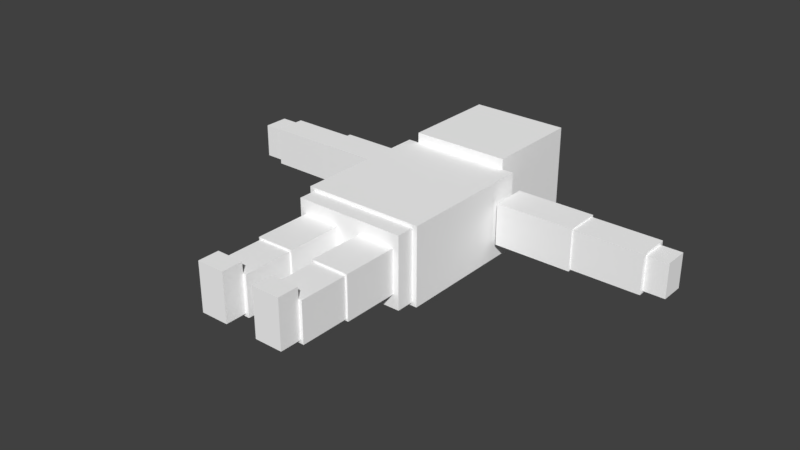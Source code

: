 # Source: manBlend.blend  (saved by Blender 2.78.0; exported with 4.5.12 LTS)
import bpy
from mathutils import Matrix  # noqa: F401  (used for matrix-valued properties, if any)

bpy.ops.wm.read_factory_settings(use_empty=True)
scene = bpy.context.scene
scene.name = 'Scene'

# ---- collections
col_collection_1 = bpy.data.collections.new('Collection 1'); scene.collection.children.link(col_collection_1)

# ---- materials (node trees are filled in below, after node groups)
mat_lambert5 = bpy.data.materials.new('lambert5')
mat_lambert5.alpha_threshold = 0.0
mat_lambert5.use_transparent_shadow = False
mat_lambert5.diffuse_color = (1.0, 1.0, 1.0, 1.0)
mat_lambert5.roughness = 0.5

# ---- material node trees

# ---- world
world_world = bpy.data.worlds.new('World'); scene.world = world_world
world_world.color = (0.05088, 0.05088, 0.05088)
world_world.use_sun_shadow = False
world_world.sun_shadow_jitter_overblur = 0.0
world_world.cycles.sampling_method = 'MANUAL'

# ---- meshes
me_untitled_004 = bpy.data.meshes.new('Untitled.004')
me_untitled_004.from_pydata([(-0.3577, 0.5093, -0.0746), (-0.3619, 0.5093, 0.2436), (-0.3619, 0.9161, 0.2436), (-0.3577, 0.9161, -0.07459), (-0.0869, 0.9161, 0.2473), (-0.0827, 0.9161, -0.07096), (-0.08692, 0.5093, 0.2473), (-0.08272, 0.5093, -0.07097), (-0.08584, 0.9613, 0.1677), (-0.3609, 0.9613, 0.1641), (-0.08374, 0.9613, 0.008595), (-0.3588, 0.9613, 0.004967), (-0.0988, 0.5416, 0.2324), (-0.09742, 0.5416, -0.0586), (-0.09739, 0.1528, -0.05859), (-0.09877, 0.1528, 0.2324), (-0.346, 0.6042, 0.0003321), (-0.3457, 0.5415, -0.05978), (-0.0977, 0.6042, 0.001508), (-0.3471, 0.5416, 0.2313), (-0.3468, 0.6042, 0.1711), (-0.3457, 0.1528, -0.05977), (-0.3471, 0.1528, 0.2313), (-0.09851, 0.6042, 0.1723), (-0.1216, 0.1528, 0.2094), (-0.1216, 0.1528, -0.03676), (-0.1216, 2.747e-06, -0.03676), (-0.1216, 2.747e-06, 0.3104), (-0.1216, 0.2078, 0.01409), (-0.3228, 0.2078, 0.01409), (-0.3228, 0.1528, -0.03676), (-0.3228, 2.747e-06, -0.03676), (-0.3228, 0.1528, 0.2094), (-0.3228, 2.747e-06, 0.3104), (-0.3228, 0.1528, 0.3104), (-0.1216, 0.1528, 0.3104), (-0.3228, 0.2078, 0.1586), (-0.1216, 0.2078, 0.1586), (0.3598, 0.5093, -0.07284), (0.3599, 0.5093, 0.2454), (0.3599, 0.9161, 0.2454), (0.3598, 0.9161, -0.07283), (0.08484, 0.9161, 0.2455), (0.08474, 0.9161, -0.07274), (0.08483, 0.5093, 0.2455), (0.08473, 0.5093, -0.07275), (0.08481, 0.9613, 0.1659), (0.3599, 0.9613, 0.1659), (0.08476, 0.9613, 0.006818), (0.3598, 0.9613, 0.00673), (0.09794, 0.6042, 0.001135), (0.09784, 0.5415, -0.05897), (0.09833, 0.5415, 0.2321), (0.09823, 0.6042, 0.172), (0.3462, 0.6042, 0.0007165), (0.3461, 0.5415, -0.05939), (0.3466, 0.5416, 0.2316), (0.3465, 0.6042, 0.1715), (0.09784, 0.1528, -0.05897), (0.3461, 0.1528, -0.05939), (0.3466, 0.1528, 0.2316), (0.09834, 0.1528, 0.2321), (-0.4388, 1.045, -0.1955), (-0.4388, 1.045, 0.3682), (-0.4388, 2.045, 0.3682), (-0.4388, 2.045, -0.1955), (0.4388, 2.045, 0.3682), (0.4388, 2.045, -0.1955), (0.4388, 1.045, 0.3682), (0.4388, 1.045, -0.1955), (0.4737, 1.827, 0.2369), (0.4737, 1.827, -0.06426), (1.036, 1.827, -0.06426), (1.036, 1.827, 0.2369), (0.4737, 2.08, 0.2369), (0.4737, 2.08, -0.06426), (1.036, 2.08, 0.2369), (1.036, 2.08, -0.06426), (0.9737, 1.839, 0.003962), (1.036, 1.839, -0.05401), (1.036, 1.839, 0.2267), (0.9737, 1.839, 0.1687), (0.9737, 2.068, 0.003966), (1.036, 2.068, -0.05401), (1.036, 2.068, 0.2267), (0.9737, 2.068, 0.1687), (1.532, 1.839, -0.05401), (1.532, 2.068, -0.05401), (1.532, 2.068, 0.2267), (1.532, 1.839, 0.2267), (1.477, 1.868, 0.01409), (1.532, 1.868, -0.03675), (1.532, 1.868, 0.2094), (1.477, 1.868, 0.1586), (1.477, 2.039, 0.01409), (1.532, 2.039, -0.03676), (1.532, 2.039, 0.2094), (1.477, 2.039, 0.1586), (1.685, 1.868, -0.03675), (1.685, 2.039, -0.03676), (1.685, 2.039, 0.2094), (1.685, 1.868, 0.2094), (-0.4737, 1.827, 0.2369), (-0.4737, 1.827, -0.06426), (-1.036, 1.827, -0.06426), (-1.036, 1.827, 0.2369), (-0.4737, 2.08, 0.2369), (-0.4737, 2.08, -0.06426), (-1.036, 2.08, 0.2369), (-1.036, 2.08, -0.06426), (-1.036, 1.839, 0.2267), (-1.036, 1.839, -0.05401), (-1.532, 1.839, -0.05401), (-1.532, 1.839, 0.2267), (-0.9737, 1.839, 0.003962), (-0.9737, 2.068, 0.003966), (-1.036, 2.068, -0.05401), (-1.532, 2.068, -0.05401), (-1.036, 2.068, 0.2267), (-1.532, 2.068, 0.2267), (-0.9737, 2.068, 0.1687), (-0.9737, 1.839, 0.1687), (-1.532, 1.863, 0.2094), (-1.532, 1.863, -0.03676), (-1.685, 1.863, -0.03676), (-1.685, 1.863, 0.2094), (-1.477, 1.863, 0.01409), (-1.477, 2.044, 0.01409), (-1.532, 2.044, -0.03676), (-1.532, 2.044, 0.2094), (-1.477, 2.044, 0.1586), (-1.685, 2.044, -0.03676), (-1.685, 2.044, 0.2094), (-1.477, 1.863, 0.1586), (-0.4027, 0.9161, -0.1724), (-0.4027, 0.9161, 0.345), (-0.4027, 1.045, 0.345), (-0.4027, 1.045, -0.1724), (0.4027, 1.045, -0.1724), (0.4027, 1.045, 0.345), (0.4027, 0.9161, 0.345), (0.4027, 0.9161, -0.1724), (0.4027, 1.103, -0.04301), (-0.4027, 1.103, -0.04301), (0.4027, 1.103, 0.2157), (-0.4027, 1.103, 0.2157), (0.1216, 0.1528, 0.2094), (0.1216, 0.1528, -0.03676), (0.1216, 2.747e-06, -0.03676), (0.1216, 2.747e-06, 0.3104), (0.1216, 0.2078, 0.01409), (0.3228, 0.2078, 0.01409), (0.3228, 0.1528, -0.03676), (0.3228, 0.1528, 0.2094), (0.3228, 0.2078, 0.1586), (0.3228, 2.747e-06, -0.03676), (0.3228, 2.747e-06, 0.3104), (0.3228, 0.1528, 0.3104), (0.1216, 0.1528, 0.3104), (0.1216, 0.2078, 0.1586), (0.4388, 1.545, 0.3682), (0.4388, 1.545, -0.1955), (-0.4388, 1.545, -0.1955), (-0.4388, 1.545, 0.3682), (-0.3555, 2.041, -0.2676), (-0.3555, 2.041, 0.4435), (-0.3555, 2.752, 0.4435), (-0.3555, 2.752, -0.2676), (0.3556, 2.752, 0.4435), (0.3556, 2.752, -0.2676), (0.3556, 2.041, 0.4435), (0.3556, 2.041, -0.2676), (-0.2772, 2.752, -0.215), (0.2772, 2.752, -0.215), (-0.2772, 2.752, 0.3916), (0.2772, 2.752, 0.3916), (-0.2772, 2.827, -0.215), (-0.2772, 2.827, 0.3916), (0.2772, 2.827, 0.3916), (0.2772, 2.827, -0.215)], [], [(0, 1, 3), (3, 1, 2), (9, 2, 8), (8, 2, 4), (5, 4, 7), (7, 4, 6), (6, 1, 7), (7, 1, 0), (4, 2, 6), (6, 2, 1), (0, 3, 7), (7, 3, 5), (11, 9, 10), (10, 9, 8), (3, 11, 5), (5, 11, 10), (3, 2, 11), (11, 2, 9), (10, 8, 5), (5, 8, 4), (12, 15, 13), (13, 15, 14), (16, 18, 17), (17, 18, 13), (19, 20, 17), (17, 20, 16), (21, 14, 22), (22, 14, 15), (15, 12, 22), (22, 12, 19), (17, 13, 21), (21, 13, 14), (19, 12, 20), (20, 12, 23), (20, 23, 16), (16, 23, 18), (21, 22, 17), (17, 22, 19), (18, 23, 13), (13, 23, 12), (27, 26, 24), (24, 26, 25), (25, 30, 28), (28, 30, 29), (33, 32, 31), (31, 32, 30), (26, 27, 31), (31, 27, 33), (27, 35, 33), (33, 35, 34), (31, 30, 26), (26, 30, 25), (36, 32, 37), (37, 32, 24), (36, 37, 29), (29, 37, 28), (33, 34, 32), (32, 34, 24), (24, 34, 35), (24, 35, 27), (32, 36, 30), (30, 36, 29), (28, 37, 25), (25, 37, 24), (38, 41, 39), (39, 41, 40), (47, 46, 40), (40, 46, 42), (43, 45, 42), (42, 45, 44), (44, 45, 39), (39, 45, 38), (42, 44, 40), (40, 44, 39), (38, 45, 41), (41, 45, 43), (49, 48, 47), (47, 48, 46), (41, 43, 49), (49, 43, 48), (41, 49, 40), (40, 49, 47), (48, 43, 46), (46, 43, 42), (50, 51, 53), (53, 51, 52), (51, 50, 55), (55, 50, 54), (56, 55, 57), (57, 55, 54), (58, 59, 61), (61, 59, 60), (61, 60, 52), (52, 60, 56), (59, 58, 55), (55, 58, 51), (57, 53, 56), (56, 53, 52), (57, 54, 53), (53, 54, 50), (59, 55, 60), (60, 55, 56), (52, 51, 61), (61, 51, 58), (64, 65, 163), (163, 65, 162), (65, 64, 67), (67, 64, 66), (67, 66, 161), (161, 66, 160), (63, 62, 68), (68, 62, 69), (163, 160, 64), (64, 160, 66), (65, 67, 162), (162, 67, 161), (70, 71, 73), (73, 71, 72), (74, 75, 70), (70, 75, 71), (75, 74, 77), (77, 74, 76), (77, 76, 72), (72, 76, 73), (76, 74, 73), (73, 74, 70), (71, 75, 72), (72, 75, 77), (78, 79, 81), (81, 79, 80), (79, 78, 83), (83, 78, 82), (84, 83, 85), (85, 83, 82), (86, 87, 89), (89, 87, 88), (89, 88, 80), (80, 88, 84), (87, 86, 83), (83, 86, 79), (85, 81, 84), (84, 81, 80), (85, 82, 81), (81, 82, 78), (87, 83, 88), (88, 83, 84), (80, 79, 89), (89, 79, 86), (90, 91, 93), (93, 91, 92), (91, 90, 95), (95, 90, 94), (96, 95, 97), (97, 95, 94), (98, 99, 101), (101, 99, 100), (101, 100, 92), (92, 100, 96), (99, 98, 95), (95, 98, 91), (97, 93, 96), (96, 93, 92), (97, 94, 93), (93, 94, 90), (99, 95, 100), (100, 95, 96), (92, 91, 101), (101, 91, 98), (102, 105, 103), (103, 105, 104), (103, 107, 102), (102, 107, 106), (107, 109, 106), (106, 109, 108), (109, 104, 108), (108, 104, 105), (108, 105, 106), (106, 105, 102), (103, 104, 107), (107, 104, 109), (110, 113, 111), (111, 113, 112), (111, 116, 114), (114, 116, 115), (117, 119, 116), (116, 119, 118), (112, 113, 117), (117, 113, 119), (113, 110, 119), (119, 110, 118), (117, 116, 112), (112, 116, 111), (120, 118, 121), (121, 118, 110), (120, 121, 115), (115, 121, 114), (118, 120, 116), (116, 120, 115), (114, 121, 111), (111, 121, 110), (122, 125, 123), (123, 125, 124), (123, 128, 126), (126, 128, 127), (129, 130, 128), (128, 130, 127), (124, 125, 131), (131, 125, 132), (125, 122, 132), (132, 122, 129), (131, 128, 124), (124, 128, 123), (130, 129, 133), (133, 129, 122), (130, 133, 127), (127, 133, 126), (131, 132, 128), (128, 132, 129), (126, 133, 123), (123, 133, 122), (134, 135, 137), (137, 135, 143), (143, 135, 145), (145, 135, 136), (140, 141, 139), (139, 141, 144), (144, 141, 142), (141, 138, 142), (134, 141, 135), (135, 141, 140), (139, 136, 140), (140, 136, 135), (134, 137, 141), (141, 137, 138), (137, 143, 138), (138, 143, 142), (144, 142, 145), (145, 142, 143), (144, 145, 139), (139, 145, 136), (147, 148, 146), (146, 148, 149), (147, 150, 152), (152, 150, 151), (153, 152, 154), (154, 152, 151), (148, 155, 149), (149, 155, 156), (149, 156, 158), (158, 156, 157), (155, 148, 152), (152, 148, 147), (154, 159, 153), (153, 159, 146), (154, 151, 159), (159, 151, 150), (156, 153, 157), (153, 146, 157), (157, 146, 158), (146, 149, 158), (152, 153, 155), (155, 153, 156), (150, 147, 159), (159, 147, 146), (161, 160, 69), (69, 160, 68), (162, 161, 62), (62, 161, 69), (163, 162, 63), (63, 162, 62), (68, 160, 63), (63, 160, 163), (164, 165, 167), (167, 165, 166), (167, 166, 169), (169, 166, 168), (169, 168, 171), (171, 168, 170), (165, 164, 170), (170, 164, 171), (168, 166, 170), (170, 166, 165), (164, 167, 171), (171, 167, 169), (177, 176, 174), (174, 176, 172), (178, 177, 175), (175, 177, 174), (179, 178, 173), (173, 178, 175), (172, 176, 173), (173, 176, 179), (177, 178, 176), (176, 178, 179)])
me_untitled_004.polygons.foreach_set('use_smooth', [True] * 294)
_k = set([(0, 1), (0, 3), (0, 7), (1, 2), (1, 6), (2, 4), (2, 9), (3, 5), (3, 11), (4, 6), (4, 8), (5, 7), (5, 10), (6, 7), (8, 9), (8, 10), (9, 11), (10, 11), (12, 15), (12, 19), (12, 23), (13, 14), (13, 17), (13, 18), (14, 15), (14, 21), (15, 22), (16, 17), (16, 18), (16, 20), (17, 19), (17, 21), (18, 23), (19, 20), (19, 22), (20, 23), (21, 22), (24, 32), (24, 35), (24, 37), (25, 26), (25, 28), (25, 30), (26, 27), (26, 31), (27, 33), (27, 35), (28, 29), (28, 37), (29, 30), (29, 36), (30, 31), (30, 32), (31, 33), (32, 33), (32, 34), (32, 36), (33, 34), (34, 35), (36, 37), (38, 39), (38, 41), (38, 45), (39, 40), (39, 44), (40, 42), (40, 47), (41, 43), (41, 49), (42, 44), (42, 46), (43, 45), (43, 48), (44, 45), (46, 47), (46, 48), (47, 49), (48, 49), (50, 51), (50, 53), (50, 54), (51, 52), (51, 55), (51, 58), (52, 53), (52, 56), (52, 61), (53, 57), (54, 55), (54, 57), (55, 56), (55, 59), (56, 57), (56, 60), (58, 59), (58, 61), (59, 60), (60, 61), (62, 63), (62, 69), (62, 162), (63, 68), (63, 163), (64, 65), (64, 66), (64, 163), (65, 67), (65, 162), (66, 67), (66, 160), (67, 161), (68, 69), (68, 160), (69, 161), (70, 71), (70, 73), (70, 74), (71, 72), (71, 75), (72, 73), (72, 77), (73, 76), (74, 75), (74, 76), (75, 77), (76, 77), (78, 79), (78, 81), (78, 82), (79, 83), (79, 86), (80, 81), (80, 84), (80, 89), (81, 85), (82, 83), (82, 85), (83, 84), (83, 87), (84, 85), (84, 88), (86, 87), (86, 89), (87, 88), (88, 89), (90, 91), (90, 93), (90, 94), (91, 92), (91, 95), (91, 98), (92, 93), (92, 96), (92, 101), (93, 97), (94, 95), (94, 97), (95, 96), (95, 99), (96, 97), (96, 100), (98, 99), (98, 101), (99, 100), (100, 101), (102, 103), (102, 105), (102, 106), (103, 104), (103, 107), (104, 105), (104, 109), (105, 108), (106, 107), (106, 108), (107, 109), (108, 109), (110, 111), (110, 113), (110, 118), (110, 121), (111, 112), (111, 114), (111, 116), (112, 113), (112, 117), (113, 119), (114, 115), (114, 121), (115, 116), (115, 120), (116, 117), (116, 118), (117, 119), (118, 119), (118, 120), (120, 121), (122, 123), (122, 125), (122, 129), (122, 133), (123, 124), (123, 126), (123, 128), (124, 125), (124, 131), (125, 132), (126, 127), (126, 133), (127, 128), (127, 130), (128, 129), (128, 131), (129, 130), (129, 132), (130, 133), (131, 132), (134, 135), (134, 137), (134, 141), (135, 136), (135, 140), (136, 139), (136, 145), (137, 138), (137, 143), (138, 141), (138, 142), (139, 140), (139, 144), (140, 141), (142, 143), (142, 144), (143, 145), (144, 145), (146, 147), (146, 149), (146, 153), (146, 158), (146, 159), (147, 148), (147, 150), (147, 152), (148, 149), (148, 155), (149, 156), (149, 158), (150, 151), (150, 159), (151, 152), (151, 154), (152, 153), (152, 155), (153, 154), (153, 156), (153, 157), (154, 159), (155, 156), (156, 157), (157, 158), (164, 165), (164, 167), (164, 171), (165, 166), (165, 170), (166, 167), (166, 168), (167, 169), (168, 169), (168, 170), (169, 171), (170, 171), (172, 173), (172, 174), (172, 176), (173, 175), (173, 179), (174, 175), (174, 177), (175, 178), (176, 177), (176, 179), (177, 178), (178, 179)])
me_untitled_004.attributes.new('sharp_edge', 'BOOLEAN', 'EDGE').data.foreach_set('value', [ (min(e.vertices), max(e.vertices)) in _k for e in me_untitled_004.edges])
_uv = me_untitled_004.uv_layers.new(name='map1')
_uv.uv.foreach_set('vector', [0.2641, 0.3692, 0.3286, 0.3692, 0.2641, 0.4516, 0.2641, 0.4516, 0.3286, 0.3692, 0.3286, 0.4516, 0.392, 0.4271, 0.392, 0.4432, 0.3363, 0.4271, 0.3363, 0.4271, 0.392, 0.4432, 0.3363, 0.4432, 0.2083, 0.4516, 0.1438, 0.4516, 0.2083, 0.3692, 0.2083, 0.3692, 0.1438, 0.4516, 0.1438, 0.3692, 0.02379, 0.3743, 0.07953, 0.3743, 0.02379, 0.4388, 0.02379, 0.4388, 0.07953, 0.3743, 0.07953, 0.4388, 0.1438, 0.4516, 0.08809, 0.4516, 0.1438, 0.3692, 0.1438, 0.3692, 0.08809, 0.4516, 0.08809, 0.3692, 0.2641, 0.3692, 0.2641, 0.4516, 0.2083, 0.3692, 0.2083, 0.3692, 0.2641, 0.4516, 0.2083, 0.4516, 0.392, 0.3948, 0.392, 0.4271, 0.3363, 0.3948, 0.3363, 0.3948, 0.392, 0.4271, 0.3363, 0.4271, 0.392, 0.3787, 0.392, 0.3948, 0.3363, 0.3787, 0.3363, 0.3787, 0.392, 0.3948, 0.3363, 0.3948, 0.2641, 0.4516, 0.3286, 0.4516, 0.2802, 0.4516, 0.2802, 0.4516, 0.3286, 0.4516, 0.3124, 0.4516, 0.1922, 0.4516, 0.16, 0.4516, 0.2083, 0.4516, 0.2083, 0.4516, 0.16, 0.4516, 0.1438, 0.4516, 0.1859, 0.09264, 0.1859, 0.01384, 0.1269, 0.09264, 0.1269, 0.09264, 0.1859, 0.01384, 0.1269, 0.01384, 0.07661, 0.1102, 0.1269, 0.1102, 0.07661, 0.09264, 0.07661, 0.09264, 0.1269, 0.1102, 0.1269, 0.09264, 0.01764, 0.09264, 0.02982, 0.1053, 0.07661, 0.09264, 0.07661, 0.09264, 0.02982, 0.1053, 0.06444, 0.1053, 0.2456, 0.01465, 0.2456, 0.06497, 0.3045, 0.01465, 0.3045, 0.01465, 0.2456, 0.06497, 0.3045, 0.06497, 0.1859, 0.01384, 0.1859, 0.09264, 0.2362, 0.01384, 0.2362, 0.01384, 0.1859, 0.09264, 0.2362, 0.09264, 0.07661, 0.09264, 0.1269, 0.09264, 0.07661, 0.01384, 0.07661, 0.01384, 0.1269, 0.09264, 0.1269, 0.01384, 0.2362, 0.09264, 0.1859, 0.09264, 0.2362, 0.1102, 0.2362, 0.1102, 0.1859, 0.09264, 0.1858, 0.1102, 0.2976, 0.07423, 0.2473, 0.07424, 0.2976, 0.1088, 0.2976, 0.1088, 0.2473, 0.07424, 0.2473, 0.1089, 0.07661, 0.01384, 0.01764, 0.01384, 0.07661, 0.09264, 0.07661, 0.09264, 0.01764, 0.01384, 0.01764, 0.09264, 0.1391, 0.1054, 0.1737, 0.1054, 0.1269, 0.09264, 0.1269, 0.09264, 0.1737, 0.1054, 0.1859, 0.09264, 0.3259, 0.3141, 0.3963, 0.3141, 0.3464, 0.345, 0.3464, 0.345, 0.3963, 0.3141, 0.3963, 0.345, 0.2191, 0.3108, 0.2191, 0.3516, 0.2342, 0.3108, 0.2342, 0.3108, 0.2191, 0.3516, 0.2342, 0.3516, 0.2441, 0.3127, 0.2646, 0.3437, 0.3145, 0.3127, 0.3145, 0.3127, 0.2646, 0.3437, 0.3145, 0.3437, 0.1881, 0.3108, 0.1177, 0.3108, 0.1881, 0.3516, 0.1881, 0.3516, 0.1177, 0.3108, 0.1177, 0.3516, 0.1177, 0.3108, 0.08677, 0.3108, 0.1177, 0.3516, 0.1177, 0.3516, 0.08677, 0.3108, 0.08677, 0.3516, 0.1881, 0.3516, 0.2191, 0.3516, 0.1881, 0.3108, 0.1881, 0.3108, 0.2191, 0.3516, 0.2191, 0.3108, 0.05123, 0.3516, 0.06635, 0.3516, 0.05123, 0.3108, 0.05123, 0.3108, 0.06635, 0.3516, 0.06635, 0.3108, 0.05123, 0.3516, 0.05123, 0.3108, 0.02199, 0.3516, 0.02199, 0.3516, 0.05123, 0.3108, 0.02199, 0.3108, 0.2441, 0.3127, 0.2441, 0.3437, 0.2646, 0.3437, 0.06635, 0.3516, 0.08677, 0.3516, 0.06635, 0.3108, 0.06635, 0.3108, 0.08677, 0.3516, 0.08677, 0.3108, 0.3464, 0.345, 0.3259, 0.345, 0.3259, 0.3141, 0.2646, 0.3437, 0.2749, 0.3548, 0.3145, 0.3437, 0.3145, 0.3437, 0.2749, 0.3548, 0.3042, 0.3548, 0.386, 0.3562, 0.3567, 0.3562, 0.3963, 0.345, 0.3963, 0.345, 0.3567, 0.3562, 0.3464, 0.345, 0.27, 0.4652, 0.27, 0.5476, 0.2055, 0.4652, 0.2055, 0.4652, 0.27, 0.5476, 0.2055, 0.5476, 0.02098, 0.5207, 0.07672, 0.5207, 0.02098, 0.5369, 0.02098, 0.5369, 0.07672, 0.5207, 0.07672, 0.5369, 0.08525, 0.5476, 0.08525, 0.4652, 0.1497, 0.5476, 0.1497, 0.5476, 0.08525, 0.4652, 0.1497, 0.4652, 0.3925, 0.4759, 0.3925, 0.5404, 0.3367, 0.4759, 0.3367, 0.4759, 0.3925, 0.5404, 0.3367, 0.5404, 0.1497, 0.5476, 0.1497, 0.4652, 0.2055, 0.5476, 0.2055, 0.5476, 0.1497, 0.4652, 0.2055, 0.4652, 0.27, 0.4652, 0.3257, 0.4652, 0.27, 0.5476, 0.27, 0.5476, 0.3257, 0.4652, 0.3257, 0.5476, 0.02098, 0.4885, 0.07672, 0.4885, 0.02098, 0.5207, 0.02098, 0.5207, 0.07672, 0.4885, 0.07672, 0.5207, 0.02098, 0.4724, 0.07672, 0.4724, 0.02098, 0.4885, 0.02098, 0.4885, 0.07672, 0.4724, 0.07672, 0.4885, 0.27, 0.5476, 0.2539, 0.5476, 0.2055, 0.5476, 0.2055, 0.5476, 0.2539, 0.5476, 0.2216, 0.5476, 0.1014, 0.5476, 0.08525, 0.5476, 0.1336, 0.5476, 0.1336, 0.5476, 0.08525, 0.5476, 0.1497, 0.5476, 0.1439, 0.2243, 0.1317, 0.2116, 0.1785, 0.2243, 0.1785, 0.2243, 0.1317, 0.2116, 0.1907, 0.2116, 0.1317, 0.2116, 0.1317, 0.2292, 0.08137, 0.2116, 0.08137, 0.2116, 0.1317, 0.2292, 0.08137, 0.2292, 0.02239, 0.2116, 0.08137, 0.2116, 0.03457, 0.2243, 0.03457, 0.2243, 0.08137, 0.2116, 0.06919, 0.2243, 0.2505, 0.1816, 0.2505, 0.1313, 0.3095, 0.1816, 0.3095, 0.1816, 0.2505, 0.1313, 0.3095, 0.1313, 0.1907, 0.1328, 0.241, 0.1328, 0.1907, 0.2116, 0.1907, 0.2116, 0.241, 0.1328, 0.241, 0.2116, 0.08137, 0.1328, 0.1317, 0.1328, 0.08137, 0.2116, 0.08137, 0.2116, 0.1317, 0.1328, 0.1317, 0.2116, 0.241, 0.2292, 0.1907, 0.2292, 0.241, 0.2116, 0.241, 0.2116, 0.1907, 0.2292, 0.1907, 0.2116, 0.3037, 0.1946, 0.3037, 0.2293, 0.2534, 0.1946, 0.2534, 0.1946, 0.3037, 0.2293, 0.2534, 0.2293, 0.08137, 0.1328, 0.08137, 0.2116, 0.02239, 0.1328, 0.02239, 0.1328, 0.08137, 0.2116, 0.02239, 0.2116, 0.1907, 0.2116, 0.1317, 0.2116, 0.1907, 0.1328, 0.1907, 0.1328, 0.1317, 0.2116, 0.1317, 0.1328, 0.3141, 0.8072, 0.1998, 0.8072, 0.3141, 0.7065, 0.3141, 0.7065, 0.1998, 0.8072, 0.1998, 0.7065, 0.7526, 0.6283, 0.8668, 0.6283, 0.7526, 0.8061, 0.7526, 0.8061, 0.8668, 0.6283, 0.8668, 0.8061, 0.6062, 0.8072, 0.4919, 0.8072, 0.6062, 0.7065, 0.6062, 0.7065, 0.4919, 0.8072, 0.4919, 0.7065, 0.6255, 0.6279, 0.7397, 0.6279, 0.6255, 0.8058, 0.6255, 0.8058, 0.7397, 0.6279, 0.7397, 0.8058, 0.3141, 0.7065, 0.4919, 0.7065, 0.3141, 0.8072, 0.3141, 0.8072, 0.4919, 0.7065, 0.4919, 0.8072, 0.1998, 0.8072, 0.02194, 0.8072, 0.1998, 0.7065, 0.1998, 0.7065, 0.02194, 0.8072, 0.02194, 0.7065, 0.8645, 0.4918, 0.8035, 0.4918, 0.8645, 0.3778, 0.8645, 0.3778, 0.8035, 0.4918, 0.8035, 0.3778, 0.9237, 0.4396, 0.9848, 0.4396, 0.9237, 0.4908, 0.9237, 0.4908, 0.9848, 0.4396, 0.9848, 0.4908, 0.7523, 0.4918, 0.6912, 0.4918, 0.7523, 0.3778, 0.7523, 0.3778, 0.6912, 0.4918, 0.6912, 0.3778, 0.9223, 0.3775, 0.9833, 0.3775, 0.9223, 0.4288, 0.9223, 0.4288, 0.9833, 0.3775, 0.9833, 0.4288, 0.9158, 0.3778, 0.9158, 0.4918, 0.8645, 0.3778, 0.8645, 0.3778, 0.9158, 0.4918, 0.8645, 0.4918, 0.8035, 0.4918, 0.7523, 0.4918, 0.8035, 0.3778, 0.8035, 0.3778, 0.7523, 0.4918, 0.7523, 0.3778, 0.7189, 0.3602, 0.7072, 0.3475, 0.7523, 0.3602, 0.7523, 0.3602, 0.7072, 0.3475, 0.7641, 0.3475, 0.9139, 0.3475, 0.9139, 0.3648, 0.8674, 0.3475, 0.8674, 0.3475, 0.9139, 0.3648, 0.8674, 0.3648, 0.8105, 0.3475, 0.8674, 0.3475, 0.8223, 0.3602, 0.8223, 0.3602, 0.8674, 0.3475, 0.8557, 0.3602, 0.982, 0.2545, 0.982, 0.301, 0.9251, 0.2545, 0.9251, 0.2545, 0.982, 0.301, 0.9251, 0.301, 0.7641, 0.2472, 0.8105, 0.2472, 0.7641, 0.3475, 0.7641, 0.3475, 0.8105, 0.2472, 0.8105, 0.3475, 0.8674, 0.2472, 0.9139, 0.2472, 0.8674, 0.3475, 0.8674, 0.3475, 0.9139, 0.2472, 0.9139, 0.3475, 0.8105, 0.3648, 0.7641, 0.3648, 0.8105, 0.3475, 0.8105, 0.3475, 0.7641, 0.3648, 0.7641, 0.3475, 0.9685, 0.3623, 0.9351, 0.3623, 0.9685, 0.3158, 0.9685, 0.3158, 0.9351, 0.3623, 0.9351, 0.3158, 0.8674, 0.2472, 0.8674, 0.3475, 0.8105, 0.2472, 0.8105, 0.2472, 0.8674, 0.3475, 0.8105, 0.3475, 0.7641, 0.3475, 0.7072, 0.3475, 0.7641, 0.2472, 0.7641, 0.2472, 0.7072, 0.3475, 0.7072, 0.2472, 0.8042, 0.05194, 0.7939, 0.0408, 0.8335, 0.05194, 0.8335, 0.05194, 0.7939, 0.0408, 0.8438, 0.0408, 0.7939, 0.0408, 0.7939, 0.05597, 0.7531, 0.04079, 0.7531, 0.04079, 0.7939, 0.05597, 0.7531, 0.05596, 0.7032, 0.04077, 0.7531, 0.04079, 0.7135, 0.05192, 0.7135, 0.05192, 0.7531, 0.04079, 0.7428, 0.05193, 0.8916, 0.05247, 0.8916, 0.01169, 0.9415, 0.05247, 0.9415, 0.05247, 0.8916, 0.01169, 0.9415, 0.01169, 0.8438, 0.009828, 0.8845, 0.009827, 0.8438, 0.0408, 0.8438, 0.0408, 0.8845, 0.009827, 0.8845, 0.04079, 0.7531, 0.009821, 0.7939, 0.009828, 0.7531, 0.04079, 0.7531, 0.04079, 0.7939, 0.009828, 0.7939, 0.0408, 0.8845, 0.05597, 0.8438, 0.05597, 0.8845, 0.04079, 0.8845, 0.04079, 0.8438, 0.05597, 0.8438, 0.0408, 0.9791, 0.05204, 0.9498, 0.05204, 0.9791, 0.01127, 0.9791, 0.01127, 0.9498, 0.05204, 0.9498, 0.01127, 0.7531, 0.009821, 0.7531, 0.04079, 0.7032, 0.009806, 0.7032, 0.009806, 0.7531, 0.04079, 0.7032, 0.04077, 0.8438, 0.0408, 0.7939, 0.0408, 0.8438, 0.009828, 0.8438, 0.009828, 0.7939, 0.0408, 0.7939, 0.009828, 0.8656, 0.6179, 0.8656, 0.5039, 0.8047, 0.6179, 0.8047, 0.6179, 0.8656, 0.5039, 0.8047, 0.5039, 0.9258, 0.5665, 0.9258, 0.6177, 0.9867, 0.5665, 0.9867, 0.5665, 0.9258, 0.6177, 0.9867, 0.6177, 0.7534, 0.6179, 0.7534, 0.5039, 0.6924, 0.6179, 0.6924, 0.6179, 0.7534, 0.5039, 0.6924, 0.5039, 0.9858, 0.5559, 0.9858, 0.5047, 0.9246, 0.5559, 0.9246, 0.5559, 0.9858, 0.5047, 0.9246, 0.5047, 0.9169, 0.5039, 0.8656, 0.5039, 0.9169, 0.6179, 0.9169, 0.6179, 0.8656, 0.5039, 0.8656, 0.6179, 0.8047, 0.6179, 0.8047, 0.5039, 0.7534, 0.6179, 0.7534, 0.6179, 0.8047, 0.5039, 0.7534, 0.5039, 0.7618, 0.2221, 0.7618, 0.1218, 0.7049, 0.2221, 0.7049, 0.2221, 0.7618, 0.1218, 0.7049, 0.1218, 0.9116, 0.2221, 0.8651, 0.2221, 0.9116, 0.2394, 0.9116, 0.2394, 0.8651, 0.2221, 0.8651, 0.2394, 0.8651, 0.1218, 0.8083, 0.1218, 0.8651, 0.2221, 0.8651, 0.2221, 0.8083, 0.1218, 0.8083, 0.2221, 0.9814, 0.1257, 0.9245, 0.1257, 0.9814, 0.1722, 0.9814, 0.1722, 0.9245, 0.1257, 0.9245, 0.1722, 0.7618, 0.1218, 0.7618, 0.2221, 0.8083, 0.1218, 0.8083, 0.1218, 0.7618, 0.2221, 0.8083, 0.2221, 0.8651, 0.1218, 0.8651, 0.2221, 0.9116, 0.1218, 0.9116, 0.1218, 0.8651, 0.2221, 0.9116, 0.2221, 0.8083, 0.2394, 0.8083, 0.2221, 0.7618, 0.2394, 0.7618, 0.2394, 0.8083, 0.2221, 0.7618, 0.2221, 0.9363, 0.1861, 0.9363, 0.2326, 0.9697, 0.1861, 0.9697, 0.1861, 0.9363, 0.2326, 0.9697, 0.2326, 0.8083, 0.2221, 0.82, 0.2348, 0.8651, 0.2221, 0.8651, 0.2221, 0.82, 0.2348, 0.8534, 0.2348, 0.7166, 0.2348, 0.75, 0.2348, 0.7049, 0.2221, 0.7049, 0.2221, 0.75, 0.2348, 0.7618, 0.2221, 0.8872, 0.09724, 0.8872, 0.06627, 0.8373, 0.09724, 0.8373, 0.09724, 0.8872, 0.06627, 0.8373, 0.06628, 0.8373, 0.09724, 0.7965, 0.09725, 0.8373, 0.1124, 0.8373, 0.1124, 0.7965, 0.09725, 0.7965, 0.1124, 0.7467, 0.09725, 0.757, 0.1084, 0.7965, 0.09725, 0.7965, 0.09725, 0.757, 0.1084, 0.7862, 0.1084, 0.9455, 0.06815, 0.8956, 0.06815, 0.9455, 0.1089, 0.9455, 0.1089, 0.8956, 0.06815, 0.8956, 0.1089, 0.7059, 0.06628, 0.7059, 0.09725, 0.7467, 0.06628, 0.7467, 0.06628, 0.7059, 0.09725, 0.7467, 0.09725, 0.7965, 0.06628, 0.7965, 0.09725, 0.8373, 0.06628, 0.8373, 0.06628, 0.7965, 0.09725, 0.8373, 0.09724, 0.7467, 0.1124, 0.7467, 0.09725, 0.7059, 0.1124, 0.7059, 0.1124, 0.7467, 0.09725, 0.7059, 0.09725, 0.9524, 0.06838, 0.9524, 0.1091, 0.9817, 0.06838, 0.9817, 0.06838, 0.9524, 0.1091, 0.9817, 0.1091, 0.7965, 0.06628, 0.7467, 0.06628, 0.7965, 0.09725, 0.7965, 0.09725, 0.7467, 0.06628, 0.7467, 0.09725, 0.8476, 0.1084, 0.8769, 0.1084, 0.8373, 0.09724, 0.8373, 0.09724, 0.8769, 0.1084, 0.8872, 0.09724, 0.2964, 0.5608, 0.4013, 0.5608, 0.2964, 0.5869, 0.2964, 0.5869, 0.4013, 0.5608, 0.3227, 0.5986, 0.3227, 0.5986, 0.4013, 0.5608, 0.3751, 0.5986, 0.3751, 0.5986, 0.4013, 0.5608, 0.4013, 0.5869, 0.02835, 0.5608, 0.1332, 0.5608, 0.02835, 0.5869, 0.02835, 0.5869, 0.1332, 0.5608, 0.05456, 0.5986, 0.05456, 0.5986, 0.1332, 0.5608, 0.107, 0.5986, 0.1332, 0.5608, 0.1332, 0.5869, 0.107, 0.5986, 0.8779, 0.806, 0.8779, 0.6427, 0.9827, 0.806, 0.9827, 0.806, 0.8779, 0.6427, 0.9827, 0.6427, 0.5645, 0.5868, 0.408, 0.5869, 0.5645, 0.5607, 0.5645, 0.5607, 0.408, 0.5869, 0.408, 0.5608, 0.2964, 0.5608, 0.2964, 0.5869, 0.1332, 0.5608, 0.1332, 0.5608, 0.2964, 0.5869, 0.1332, 0.5869, 0.9827, 0.806, 0.9565, 0.806, 0.9827, 0.6427, 0.9827, 0.6427, 0.9565, 0.806, 0.9565, 0.6427, 0.9041, 0.6427, 0.9565, 0.6427, 0.9041, 0.806, 0.9041, 0.806, 0.9565, 0.6427, 0.9565, 0.806, 0.9041, 0.6427, 0.9041, 0.806, 0.8779, 0.6427, 0.8779, 0.6427, 0.9041, 0.806, 0.8779, 0.806, 0.3969, 0.2844, 0.3969, 0.2534, 0.347, 0.2844, 0.347, 0.2844, 0.3969, 0.2534, 0.3265, 0.2534, 0.2181, 0.251, 0.2332, 0.251, 0.2181, 0.2918, 0.2181, 0.2918, 0.2332, 0.251, 0.2332, 0.2918, 0.2619, 0.2855, 0.3118, 0.2855, 0.2722, 0.2966, 0.2722, 0.2966, 0.3118, 0.2855, 0.3015, 0.2966, 0.1871, 0.251, 0.1871, 0.2918, 0.1167, 0.251, 0.1167, 0.251, 0.1871, 0.2918, 0.1167, 0.2918, 0.1167, 0.251, 0.1167, 0.2918, 0.08576, 0.251, 0.08576, 0.251, 0.1167, 0.2918, 0.08576, 0.2918, 0.1871, 0.2918, 0.1871, 0.251, 0.2181, 0.2918, 0.2181, 0.2918, 0.1871, 0.251, 0.2181, 0.251, 0.05022, 0.2918, 0.05022, 0.251, 0.06534, 0.2918, 0.06534, 0.2918, 0.05022, 0.251, 0.06534, 0.251, 0.05022, 0.2918, 0.02098, 0.2918, 0.05022, 0.251, 0.05022, 0.251, 0.02098, 0.2918, 0.02098, 0.251, 0.2415, 0.2545, 0.2619, 0.2855, 0.2415, 0.2855, 0.06534, 0.2918, 0.06534, 0.251, 0.08576, 0.2918, 0.08576, 0.2918, 0.06534, 0.251, 0.08576, 0.251, 0.347, 0.2844, 0.3265, 0.2534, 0.3265, 0.2844, 0.3118, 0.2855, 0.2619, 0.2855, 0.3118, 0.2545, 0.3118, 0.2545, 0.2619, 0.2855, 0.2415, 0.2545, 0.3866, 0.2955, 0.3969, 0.2844, 0.3573, 0.2955, 0.3573, 0.2955, 0.3969, 0.2844, 0.347, 0.2844, 0.6062, 0.7065, 0.4919, 0.7065, 0.6062, 0.6058, 0.6062, 0.6058, 0.4919, 0.7065, 0.4919, 0.6058, 0.1998, 0.7065, 0.02194, 0.7065, 0.1998, 0.6058, 0.1998, 0.6058, 0.02194, 0.7065, 0.02194, 0.6058, 0.3141, 0.7065, 0.1998, 0.7065, 0.3141, 0.6058, 0.3141, 0.6058, 0.1998, 0.7065, 0.1998, 0.6058, 0.4919, 0.6058, 0.4919, 0.7065, 0.3141, 0.6058, 0.3141, 0.6058, 0.4919, 0.7065, 0.3141, 0.7065, 0.5023, 0.8251, 0.3422, 0.8251, 0.5023, 0.9852, 0.5023, 0.9852, 0.3422, 0.8251, 0.3422, 0.9852, 0.6599, 0.9852, 0.5037, 0.9852, 0.6599, 0.8251, 0.6599, 0.8251, 0.5037, 0.9852, 0.5037, 0.8251, 0.02195, 0.9852, 0.1821, 0.9852, 0.02195, 0.8251, 0.02195, 0.8251, 0.1821, 0.9852, 0.1821, 0.8251, 0.9832, 0.9852, 0.8231, 0.9852, 0.9832, 0.8251, 0.9832, 0.8251, 0.8231, 0.9852, 0.8231, 0.8251, 0.1821, 0.9852, 0.3422, 0.9852, 0.1821, 0.8251, 0.1821, 0.8251, 0.3422, 0.9852, 0.3422, 0.8251, 0.6627, 0.8249, 0.6627, 0.985, 0.8228, 0.8249, 0.8228, 0.8249, 0.6627, 0.985, 0.8228, 0.985, 0.4205, 0.9494, 0.4769, 0.9494, 0.4205, 0.9635, 0.4205, 0.9635, 0.4769, 0.9494, 0.4769, 0.9635, 0.4205, 0.9494, 0.4769, 0.9494, 0.4205, 0.9635, 0.4205, 0.9635, 0.4769, 0.9494, 0.4769, 0.9635, 0.4205, 0.9494, 0.4769, 0.9494, 0.4205, 0.9635, 0.4205, 0.9635, 0.4769, 0.9494, 0.4769, 0.9635, 0.714, 0.9372, 0.714, 0.9611, 0.7716, 0.9372, 0.7716, 0.9372, 0.714, 0.9611, 0.7716, 0.9611, 0.5471, 0.8757, 0.6223, 0.8757, 0.5471, 0.9509, 0.5471, 0.9509, 0.6223, 0.8757, 0.6223, 0.9509])
_ca = me_untitled_004.color_attributes.new('colorSet0', 'BYTE_COLOR', 'CORNER')
_ca.data.foreach_set('color', [1.0, 1.0, 1.0, 1.0, 1.0, 1.0, 1.0, 1.0, 1.0, 1.0, 1.0, 1.0, 1.0, 1.0, 1.0, 1.0, 1.0, 1.0, 1.0, 1.0, 1.0, 1.0, 1.0, 1.0, 1.0, 1.0, 1.0, 1.0, 1.0, 1.0, 1.0, 1.0, 1.0, 1.0, 1.0, 1.0, 1.0, 1.0, 1.0, 1.0, 1.0, 1.0, 1.0, 1.0, 1.0, 1.0, 1.0, 1.0, 1.0, 1.0, 1.0, 1.0, 1.0, 1.0, 1.0, 1.0, 1.0, 1.0, 1.0, 1.0, 1.0, 1.0, 1.0, 1.0, 1.0, 1.0, 1.0, 1.0, 1.0, 1.0, 1.0, 1.0, 1.0, 1.0, 1.0, 1.0, 1.0, 1.0, 1.0, 1.0, 1.0, 1.0, 1.0, 1.0, 1.0, 1.0, 1.0, 1.0, 1.0, 1.0, 1.0, 1.0, 1.0, 1.0, 1.0, 1.0, 1.0, 1.0, 1.0, 1.0, 1.0, 1.0, 1.0, 1.0, 1.0, 1.0, 1.0, 1.0, 1.0, 1.0, 1.0, 1.0, 1.0, 1.0, 1.0, 1.0, 1.0, 1.0, 1.0, 1.0, 1.0, 1.0, 1.0, 1.0, 1.0, 1.0, 1.0, 1.0, 1.0, 1.0, 1.0, 1.0, 1.0, 1.0, 1.0, 1.0, 1.0, 1.0, 1.0, 1.0, 1.0, 1.0, 1.0, 1.0, 1.0, 1.0, 1.0, 1.0, 1.0, 1.0, 1.0, 1.0, 1.0, 1.0, 1.0, 1.0, 1.0, 1.0, 1.0, 1.0, 1.0, 1.0, 1.0, 1.0, 1.0, 1.0, 1.0, 1.0, 1.0, 1.0, 1.0, 1.0, 1.0, 1.0, 1.0, 1.0, 1.0, 1.0, 1.0, 1.0, 1.0, 1.0, 1.0, 1.0, 1.0, 1.0, 1.0, 1.0, 1.0, 1.0, 1.0, 1.0, 1.0, 1.0, 1.0, 1.0, 1.0, 1.0, 1.0, 1.0, 1.0, 1.0, 1.0, 1.0, 1.0, 1.0, 1.0, 1.0, 1.0, 1.0, 1.0, 1.0, 1.0, 1.0, 1.0, 1.0, 1.0, 1.0, 1.0, 1.0, 1.0, 1.0, 1.0, 1.0, 1.0, 1.0, 1.0, 1.0, 1.0, 1.0, 1.0, 1.0, 1.0, 1.0, 1.0, 1.0, 1.0, 1.0, 1.0, 1.0, 1.0, 1.0, 1.0, 1.0, 1.0, 1.0, 1.0, 1.0, 1.0, 1.0, 1.0, 1.0, 1.0, 1.0, 1.0, 1.0, 1.0, 1.0, 1.0, 1.0, 1.0, 1.0, 1.0, 1.0, 1.0, 1.0, 1.0, 1.0, 1.0, 1.0, 1.0, 1.0, 1.0, 1.0, 1.0, 1.0, 1.0, 1.0, 1.0, 1.0, 1.0, 1.0, 1.0, 1.0, 1.0, 1.0, 1.0, 1.0, 1.0, 1.0, 1.0, 1.0, 1.0, 1.0, 1.0, 1.0, 1.0, 1.0, 1.0, 1.0, 1.0, 1.0, 1.0, 1.0, 1.0, 1.0, 1.0, 1.0, 1.0, 1.0, 1.0, 1.0, 1.0, 1.0, 1.0, 1.0, 1.0, 1.0, 1.0, 1.0, 1.0, 1.0, 1.0, 1.0, 1.0, 1.0, 1.0, 1.0, 1.0, 1.0, 1.0, 1.0, 1.0, 1.0, 1.0, 1.0, 1.0, 1.0, 1.0, 1.0, 1.0, 1.0, 1.0, 1.0, 1.0, 1.0, 1.0, 1.0, 1.0, 1.0, 1.0, 1.0, 1.0, 1.0, 1.0, 1.0, 1.0, 1.0, 1.0, 1.0, 1.0, 1.0, 1.0, 1.0, 1.0, 1.0, 1.0, 1.0, 1.0, 1.0, 1.0, 1.0, 1.0, 1.0, 1.0, 1.0, 1.0, 1.0, 1.0, 1.0, 1.0, 1.0, 1.0, 1.0, 1.0, 1.0, 1.0, 1.0, 1.0, 1.0, 1.0, 1.0, 1.0, 1.0, 1.0, 1.0, 1.0, 1.0, 1.0, 1.0, 1.0, 1.0, 1.0, 1.0, 1.0, 1.0, 1.0, 1.0, 1.0, 1.0, 1.0, 1.0, 1.0, 1.0, 1.0, 1.0, 1.0, 1.0, 1.0, 1.0, 1.0, 1.0, 1.0, 1.0, 1.0, 1.0, 1.0, 1.0, 1.0, 1.0, 1.0, 1.0, 1.0, 1.0, 1.0, 1.0, 1.0, 1.0, 1.0, 1.0, 1.0, 1.0, 1.0, 1.0, 1.0, 1.0, 1.0, 1.0, 1.0, 1.0, 1.0, 1.0, 1.0, 1.0, 1.0, 1.0, 1.0, 1.0, 1.0, 1.0, 1.0, 1.0, 1.0, 1.0, 1.0, 1.0, 1.0, 1.0, 1.0, 1.0, 1.0, 1.0, 1.0, 1.0, 1.0, 1.0, 1.0, 1.0, 1.0, 1.0, 1.0, 1.0, 1.0, 1.0, 1.0, 1.0, 1.0, 1.0, 1.0, 1.0, 1.0, 1.0, 1.0, 1.0, 1.0, 1.0, 1.0, 1.0, 1.0, 1.0, 1.0, 1.0, 1.0, 1.0, 1.0, 1.0, 1.0, 1.0, 1.0, 1.0, 1.0, 1.0, 1.0, 1.0, 1.0, 1.0, 1.0, 1.0, 1.0, 1.0, 1.0, 1.0, 1.0, 1.0, 1.0, 1.0, 1.0, 1.0, 1.0, 1.0, 1.0, 1.0, 1.0, 1.0, 1.0, 1.0, 1.0, 1.0, 1.0, 1.0, 1.0, 1.0, 1.0, 1.0, 1.0, 1.0, 1.0, 1.0, 1.0, 1.0, 1.0, 1.0, 1.0, 1.0, 1.0, 1.0, 1.0, 1.0, 1.0, 1.0, 1.0, 1.0, 1.0, 1.0, 1.0, 1.0, 1.0, 1.0, 1.0, 1.0, 1.0, 1.0, 1.0, 1.0, 1.0, 1.0, 1.0, 1.0, 1.0, 1.0, 1.0, 1.0, 1.0, 1.0, 1.0, 1.0, 1.0, 1.0, 1.0, 1.0, 1.0, 1.0, 1.0, 1.0, 1.0, 1.0, 1.0, 1.0, 1.0, 1.0, 1.0, 1.0, 1.0, 1.0, 1.0, 1.0, 1.0, 1.0, 1.0, 1.0, 1.0, 1.0, 1.0, 1.0, 1.0, 1.0, 1.0, 1.0, 1.0, 1.0, 1.0, 1.0, 1.0, 1.0, 1.0, 1.0, 1.0, 1.0, 1.0, 1.0, 1.0, 1.0, 1.0, 1.0, 1.0, 1.0, 1.0, 1.0, 1.0, 1.0, 1.0, 1.0, 1.0, 1.0, 1.0, 1.0, 1.0, 1.0, 1.0, 1.0, 1.0, 1.0, 1.0, 1.0, 1.0, 1.0, 1.0, 1.0, 1.0, 1.0, 1.0, 1.0, 1.0, 1.0, 1.0, 1.0, 1.0, 1.0, 1.0, 1.0, 1.0, 1.0, 1.0, 1.0, 1.0, 1.0, 1.0, 1.0, 1.0, 1.0, 1.0, 1.0, 1.0, 1.0, 1.0, 1.0, 1.0, 1.0, 1.0, 1.0, 1.0, 1.0, 1.0, 1.0, 1.0, 1.0, 1.0, 1.0, 1.0, 1.0, 1.0, 1.0, 1.0, 1.0, 1.0, 1.0, 1.0, 1.0, 1.0, 1.0, 1.0, 1.0, 1.0, 1.0, 1.0, 1.0, 1.0, 1.0, 1.0, 1.0, 1.0, 1.0, 1.0, 1.0, 1.0, 1.0, 1.0, 1.0, 1.0, 1.0, 1.0, 1.0, 1.0, 1.0, 1.0, 1.0, 1.0, 1.0, 1.0, 1.0, 1.0, 1.0, 1.0, 1.0, 1.0, 1.0, 1.0, 1.0, 1.0, 1.0, 1.0, 1.0, 1.0, 1.0, 1.0, 1.0, 1.0, 1.0, 1.0, 1.0, 1.0, 1.0, 1.0, 1.0, 1.0, 1.0, 1.0, 1.0, 1.0, 1.0, 1.0, 1.0, 1.0, 1.0, 1.0, 1.0, 1.0, 1.0, 1.0, 1.0, 1.0, 1.0, 1.0, 1.0, 1.0, 1.0, 1.0, 1.0, 1.0, 1.0, 1.0, 1.0, 1.0, 1.0, 1.0, 1.0, 1.0, 1.0, 1.0, 1.0, 1.0, 1.0, 1.0, 1.0, 1.0, 1.0, 1.0, 1.0, 1.0, 1.0, 1.0, 1.0, 1.0, 1.0, 1.0, 1.0, 1.0, 1.0, 1.0, 1.0, 1.0, 1.0, 1.0, 1.0, 1.0, 1.0, 1.0, 1.0, 1.0, 1.0, 1.0, 1.0, 1.0, 1.0, 1.0, 1.0, 1.0, 1.0, 1.0, 1.0, 1.0, 1.0, 1.0, 1.0, 1.0, 1.0, 1.0, 1.0, 1.0, 1.0, 1.0, 1.0, 1.0, 1.0, 1.0, 1.0, 1.0, 1.0, 1.0, 1.0, 1.0, 1.0, 1.0, 1.0, 1.0, 1.0, 1.0, 1.0, 1.0, 1.0, 1.0, 1.0, 1.0, 1.0, 1.0, 1.0, 1.0, 1.0, 1.0, 1.0, 1.0, 1.0, 1.0, 1.0, 1.0, 1.0, 1.0, 1.0, 1.0, 1.0, 1.0, 1.0, 1.0, 1.0, 1.0, 1.0, 1.0, 1.0, 1.0, 1.0, 1.0, 1.0, 1.0, 1.0, 1.0, 1.0, 1.0, 1.0, 1.0, 1.0, 1.0, 1.0, 1.0, 1.0, 1.0, 1.0, 1.0, 1.0, 1.0, 1.0, 1.0, 1.0, 1.0, 1.0, 1.0, 1.0, 1.0, 1.0, 1.0, 1.0, 1.0, 1.0, 1.0, 1.0, 1.0, 1.0, 1.0, 1.0, 1.0, 1.0, 1.0, 1.0, 1.0, 1.0, 1.0, 1.0, 1.0, 1.0, 1.0, 1.0, 1.0, 1.0, 1.0, 1.0, 1.0, 1.0, 1.0, 1.0, 1.0, 1.0, 1.0, 1.0, 1.0, 1.0, 1.0, 1.0, 1.0, 1.0, 1.0, 1.0, 1.0, 1.0, 1.0, 1.0, 1.0, 1.0, 1.0, 1.0, 1.0, 1.0, 1.0, 1.0, 1.0, 1.0, 1.0, 1.0, 1.0, 1.0, 1.0, 1.0, 1.0, 1.0, 1.0, 1.0, 1.0, 1.0, 1.0, 1.0, 1.0, 1.0, 1.0, 1.0, 1.0, 1.0, 1.0, 1.0, 1.0, 1.0, 1.0, 1.0, 1.0, 1.0, 1.0, 1.0, 1.0, 1.0, 1.0, 1.0, 1.0, 1.0, 1.0, 1.0, 1.0, 1.0, 1.0, 1.0, 1.0, 1.0, 1.0, 1.0, 1.0, 1.0, 1.0, 1.0, 1.0, 1.0, 1.0, 1.0, 1.0, 1.0, 1.0, 1.0, 1.0, 1.0, 1.0, 1.0, 1.0, 1.0, 1.0, 1.0, 1.0, 1.0, 1.0, 1.0, 1.0, 1.0, 1.0, 1.0, 1.0, 1.0, 1.0, 1.0, 1.0, 1.0, 1.0, 1.0, 1.0, 1.0, 1.0, 1.0, 1.0, 1.0, 1.0, 1.0, 1.0, 1.0, 1.0, 1.0, 1.0, 1.0, 1.0, 1.0, 1.0, 1.0, 1.0, 1.0, 1.0, 1.0, 1.0, 1.0, 1.0, 1.0, 1.0, 1.0, 1.0, 1.0, 1.0, 1.0, 1.0, 1.0, 1.0, 1.0, 1.0, 1.0, 1.0, 1.0, 1.0, 1.0, 1.0, 1.0, 1.0, 1.0, 1.0, 1.0, 1.0, 1.0, 1.0, 1.0, 1.0, 1.0, 1.0, 1.0, 1.0, 1.0, 1.0, 1.0, 1.0, 1.0, 1.0, 1.0, 1.0, 1.0, 1.0, 1.0, 1.0, 1.0, 1.0, 1.0, 1.0, 1.0, 1.0, 1.0, 1.0, 1.0, 1.0, 1.0, 1.0, 1.0, 1.0, 1.0, 1.0, 1.0, 1.0, 1.0, 1.0, 1.0, 1.0, 1.0, 1.0, 1.0, 1.0, 1.0, 1.0, 1.0, 1.0, 1.0, 1.0, 1.0, 1.0, 1.0, 1.0, 1.0, 1.0, 1.0, 1.0, 1.0, 1.0, 1.0, 1.0, 1.0, 1.0, 1.0, 1.0, 1.0, 1.0, 1.0, 1.0, 1.0, 1.0, 1.0, 1.0, 1.0, 1.0, 1.0, 1.0, 1.0, 1.0, 1.0, 1.0, 1.0, 1.0, 1.0, 1.0, 1.0, 1.0, 1.0, 1.0, 1.0, 1.0, 1.0, 1.0, 1.0, 1.0, 1.0, 1.0, 1.0, 1.0, 1.0, 1.0, 1.0, 1.0, 1.0, 1.0, 1.0, 1.0, 1.0, 1.0, 1.0, 1.0, 1.0, 1.0, 1.0, 1.0, 1.0, 1.0, 1.0, 1.0, 1.0, 1.0, 1.0, 1.0, 1.0, 1.0, 1.0, 1.0, 1.0, 1.0, 1.0, 1.0, 1.0, 1.0, 1.0, 1.0, 1.0, 1.0, 1.0, 1.0, 1.0, 1.0, 1.0, 1.0, 1.0, 1.0, 1.0, 1.0, 1.0, 1.0, 1.0, 1.0, 1.0, 1.0, 1.0, 1.0, 1.0, 1.0, 1.0, 1.0, 1.0, 1.0, 1.0, 1.0, 1.0, 1.0, 1.0, 1.0, 1.0, 1.0, 1.0, 1.0, 1.0, 1.0, 1.0, 1.0, 1.0, 1.0, 1.0, 1.0, 1.0, 1.0, 1.0, 1.0, 1.0, 1.0, 1.0, 1.0, 1.0, 1.0, 1.0, 1.0, 1.0, 1.0, 1.0, 1.0, 1.0, 1.0, 1.0, 1.0, 1.0, 1.0, 1.0, 1.0, 1.0, 1.0, 1.0, 1.0, 1.0, 1.0, 1.0, 1.0, 1.0, 1.0, 1.0, 1.0, 1.0, 1.0, 1.0, 1.0, 1.0, 1.0, 1.0, 1.0, 1.0, 1.0, 1.0, 1.0, 1.0, 1.0, 1.0, 1.0, 1.0, 1.0, 1.0, 1.0, 1.0, 1.0, 1.0, 1.0, 1.0, 1.0, 1.0, 1.0, 1.0, 1.0, 1.0, 1.0, 1.0, 1.0, 1.0, 1.0, 1.0, 1.0, 1.0, 1.0, 1.0, 1.0, 1.0, 1.0, 1.0, 1.0, 1.0, 1.0, 1.0, 1.0, 1.0, 1.0, 1.0, 1.0, 1.0, 1.0, 1.0, 1.0, 1.0, 1.0, 1.0, 1.0, 1.0, 1.0, 1.0, 1.0, 1.0, 1.0, 1.0, 1.0, 1.0, 1.0, 1.0, 1.0, 1.0, 1.0, 1.0, 1.0, 1.0, 1.0, 1.0, 1.0, 1.0, 1.0, 1.0, 1.0, 1.0, 1.0, 1.0, 1.0, 1.0, 1.0, 1.0, 1.0, 1.0, 1.0, 1.0, 1.0, 1.0, 1.0, 1.0, 1.0, 1.0, 1.0, 1.0, 1.0, 1.0, 1.0, 1.0, 1.0, 1.0, 1.0, 1.0, 1.0, 1.0, 1.0, 1.0, 1.0, 1.0, 1.0, 1.0, 1.0, 1.0, 1.0, 1.0, 1.0, 1.0, 1.0, 1.0, 1.0, 1.0, 1.0, 1.0, 1.0, 1.0, 1.0, 1.0, 1.0, 1.0, 1.0, 1.0, 1.0, 1.0, 1.0, 1.0, 1.0, 1.0, 1.0, 1.0, 1.0, 1.0, 1.0, 1.0, 1.0, 1.0, 1.0, 1.0, 1.0, 1.0, 1.0, 1.0, 1.0, 1.0, 1.0, 1.0, 1.0, 1.0, 1.0, 1.0, 1.0, 1.0, 1.0, 1.0, 1.0, 1.0, 1.0, 1.0, 1.0, 1.0, 1.0, 1.0, 1.0, 1.0, 1.0, 1.0, 1.0, 1.0, 1.0, 1.0, 1.0, 1.0, 1.0, 1.0, 1.0, 1.0, 1.0, 1.0, 1.0, 1.0, 1.0, 1.0, 1.0, 1.0, 1.0, 1.0, 1.0, 1.0, 1.0, 1.0, 1.0, 1.0, 1.0, 1.0, 1.0, 1.0, 1.0, 1.0, 1.0, 1.0, 1.0, 1.0, 1.0, 1.0, 1.0, 1.0, 1.0, 1.0, 1.0, 1.0, 1.0, 1.0, 1.0, 1.0, 1.0, 1.0, 1.0, 1.0, 1.0, 1.0, 1.0, 1.0, 1.0, 1.0, 1.0, 1.0, 1.0, 1.0, 1.0, 1.0, 1.0, 1.0, 1.0, 1.0, 1.0, 1.0, 1.0, 1.0, 1.0, 1.0, 1.0, 1.0, 1.0, 1.0, 1.0, 1.0, 1.0, 1.0, 1.0, 1.0, 1.0, 1.0, 1.0, 1.0, 1.0, 1.0, 1.0, 1.0, 1.0, 1.0, 1.0, 1.0, 1.0, 1.0, 1.0, 1.0, 1.0, 1.0, 1.0, 1.0, 1.0, 1.0, 1.0, 1.0, 1.0, 1.0, 1.0, 1.0, 1.0, 1.0, 1.0, 1.0, 1.0, 1.0, 1.0, 1.0, 1.0, 1.0, 1.0, 1.0, 1.0, 1.0, 1.0, 1.0, 1.0, 1.0, 1.0, 1.0, 1.0, 1.0, 1.0, 1.0, 1.0, 1.0, 1.0, 1.0, 1.0, 1.0, 1.0, 1.0, 1.0, 1.0, 1.0, 1.0, 1.0, 1.0, 1.0, 1.0, 1.0, 1.0, 1.0, 1.0, 1.0, 1.0, 1.0, 1.0, 1.0, 1.0, 1.0, 1.0, 1.0, 1.0, 1.0, 1.0, 1.0, 1.0, 1.0, 1.0, 1.0, 1.0, 1.0, 1.0, 1.0, 1.0, 1.0, 1.0, 1.0, 1.0, 1.0, 1.0, 1.0, 1.0, 1.0, 1.0, 1.0, 1.0, 1.0, 1.0, 1.0, 1.0, 1.0, 1.0, 1.0, 1.0, 1.0, 1.0, 1.0, 1.0, 1.0, 1.0, 1.0, 1.0, 1.0, 1.0, 1.0, 1.0, 1.0, 1.0, 1.0, 1.0, 1.0, 1.0, 1.0, 1.0, 1.0, 1.0, 1.0, 1.0, 1.0, 1.0, 1.0, 1.0, 1.0, 1.0, 1.0, 1.0, 1.0, 1.0, 1.0, 1.0, 1.0, 1.0, 1.0, 1.0, 1.0, 1.0, 1.0, 1.0, 1.0, 1.0, 1.0, 1.0, 1.0, 1.0, 1.0, 1.0, 1.0, 1.0, 1.0, 1.0, 1.0, 1.0, 1.0, 1.0, 1.0, 1.0, 1.0, 1.0, 1.0, 1.0, 1.0, 1.0, 1.0, 1.0, 1.0, 1.0, 1.0, 1.0, 1.0, 1.0, 1.0, 1.0, 1.0, 1.0, 1.0, 1.0, 1.0, 1.0, 1.0, 1.0, 1.0, 1.0, 1.0, 1.0, 1.0, 1.0, 1.0, 1.0, 1.0, 1.0, 1.0, 1.0, 1.0, 1.0, 1.0, 1.0, 1.0, 1.0, 1.0, 1.0, 1.0, 1.0, 1.0, 1.0, 1.0, 1.0, 1.0, 1.0, 1.0, 1.0, 1.0, 1.0, 1.0, 1.0, 1.0, 1.0, 1.0, 1.0, 1.0, 1.0, 1.0, 1.0, 1.0, 1.0, 1.0, 1.0, 1.0, 1.0, 1.0, 1.0, 1.0, 1.0, 1.0, 1.0, 1.0, 1.0, 1.0, 1.0, 1.0, 1.0, 1.0, 1.0, 1.0, 1.0, 1.0, 1.0, 1.0, 1.0, 1.0, 1.0, 1.0, 1.0, 1.0, 1.0, 1.0, 1.0, 1.0, 1.0, 1.0, 1.0, 1.0, 1.0, 1.0, 1.0, 1.0, 1.0, 1.0, 1.0, 1.0, 1.0, 1.0, 1.0, 1.0, 1.0, 1.0, 1.0, 1.0, 1.0, 1.0, 1.0, 1.0, 1.0, 1.0, 1.0, 1.0, 1.0, 1.0, 1.0, 1.0, 1.0, 1.0, 1.0, 1.0, 1.0, 1.0, 1.0, 1.0, 1.0, 1.0, 1.0, 1.0, 1.0, 1.0, 1.0, 1.0, 1.0, 1.0, 1.0, 1.0, 1.0, 1.0, 1.0, 1.0, 1.0, 1.0, 1.0, 1.0, 1.0, 1.0, 1.0, 1.0, 1.0, 1.0, 1.0, 1.0, 1.0, 1.0, 1.0, 1.0, 1.0, 1.0, 1.0, 1.0, 1.0, 1.0, 1.0, 1.0, 1.0, 1.0, 1.0, 1.0, 1.0, 1.0, 1.0, 1.0, 1.0, 1.0, 1.0, 1.0, 1.0, 1.0, 1.0, 1.0, 1.0, 1.0, 1.0, 1.0, 1.0, 1.0, 1.0, 1.0, 1.0, 1.0, 1.0, 1.0, 1.0, 1.0, 1.0, 1.0, 1.0, 1.0, 1.0, 1.0, 1.0, 1.0, 1.0, 1.0, 1.0, 1.0, 1.0, 1.0, 1.0, 1.0, 1.0, 1.0, 1.0, 1.0, 1.0, 1.0, 1.0, 1.0, 1.0, 1.0, 1.0, 1.0, 1.0, 1.0, 1.0, 1.0, 1.0, 1.0, 1.0, 1.0, 1.0, 1.0, 1.0, 1.0, 1.0, 1.0, 1.0, 1.0, 1.0, 1.0, 1.0, 1.0, 1.0, 1.0, 1.0, 1.0, 1.0, 1.0, 1.0, 1.0, 1.0, 1.0, 1.0, 1.0, 1.0, 1.0, 1.0, 1.0, 1.0, 1.0, 1.0, 1.0, 1.0, 1.0, 1.0, 1.0, 1.0, 1.0, 1.0, 1.0, 1.0, 1.0, 1.0, 1.0, 1.0, 1.0, 1.0, 1.0, 1.0, 1.0, 1.0, 1.0, 1.0, 1.0, 1.0, 1.0, 1.0, 1.0, 1.0, 1.0, 1.0, 1.0, 1.0, 1.0, 1.0, 1.0, 1.0, 1.0, 1.0, 1.0, 1.0, 1.0, 1.0, 1.0, 1.0, 1.0, 1.0, 1.0, 1.0, 1.0, 1.0, 1.0, 1.0, 1.0, 1.0, 1.0, 1.0, 1.0, 1.0, 1.0, 1.0, 1.0, 1.0, 1.0, 1.0, 1.0, 1.0, 1.0, 1.0, 1.0, 1.0, 1.0, 1.0, 1.0, 1.0, 1.0, 1.0, 1.0, 1.0, 1.0, 1.0, 1.0, 1.0, 1.0, 1.0, 1.0, 1.0, 1.0, 1.0, 1.0, 1.0, 1.0, 1.0, 1.0, 1.0, 1.0, 1.0, 1.0, 1.0, 1.0, 1.0, 1.0, 1.0, 1.0, 1.0, 1.0, 1.0, 1.0, 1.0, 1.0, 1.0, 1.0, 1.0, 1.0, 1.0, 1.0, 1.0, 1.0, 1.0, 1.0, 1.0, 1.0, 1.0, 1.0, 1.0, 1.0, 1.0, 1.0, 1.0, 1.0, 1.0, 1.0, 1.0, 1.0, 1.0, 1.0, 1.0, 1.0, 1.0, 1.0, 1.0, 1.0, 1.0, 1.0, 1.0, 1.0, 1.0, 1.0, 1.0, 1.0, 1.0, 1.0, 1.0, 1.0, 1.0, 1.0, 1.0, 1.0, 1.0, 1.0, 1.0, 1.0, 1.0, 1.0, 1.0, 1.0, 1.0, 1.0, 1.0, 1.0, 1.0, 1.0, 1.0, 1.0, 1.0, 1.0, 1.0, 1.0, 1.0, 1.0, 1.0, 1.0, 1.0, 1.0, 1.0, 1.0, 1.0, 1.0, 1.0, 1.0, 1.0, 1.0, 1.0, 1.0, 1.0, 1.0, 1.0, 1.0, 1.0, 1.0, 1.0, 1.0, 1.0, 1.0, 1.0, 1.0, 1.0, 1.0, 1.0, 1.0, 1.0, 1.0, 1.0, 1.0, 1.0, 1.0, 1.0, 1.0, 1.0, 1.0, 1.0, 1.0, 1.0, 1.0, 1.0, 1.0, 1.0, 1.0, 1.0, 1.0, 1.0, 1.0, 1.0, 1.0, 1.0, 1.0, 1.0, 1.0, 1.0, 1.0, 1.0, 1.0, 1.0, 1.0, 1.0, 1.0, 1.0, 1.0, 1.0, 1.0, 1.0, 1.0, 1.0, 1.0, 1.0, 1.0, 1.0, 1.0, 1.0, 1.0, 1.0, 1.0, 1.0, 1.0, 1.0, 1.0, 1.0, 1.0, 1.0, 1.0, 1.0, 1.0, 1.0, 1.0, 1.0, 1.0, 1.0, 1.0, 1.0, 1.0, 1.0, 1.0, 1.0, 1.0, 1.0, 1.0, 1.0, 1.0, 1.0, 1.0, 1.0, 1.0, 1.0, 1.0, 1.0, 1.0, 1.0, 1.0, 1.0, 1.0, 1.0, 1.0, 1.0, 1.0, 1.0, 1.0, 1.0, 1.0, 1.0, 1.0, 1.0, 1.0, 1.0, 1.0, 1.0, 1.0, 1.0, 1.0, 1.0, 1.0, 1.0, 1.0, 1.0, 1.0, 1.0, 1.0, 1.0, 1.0, 1.0, 1.0, 1.0, 1.0, 1.0, 1.0, 1.0, 1.0, 1.0, 1.0, 1.0, 1.0, 1.0, 1.0, 1.0, 1.0, 1.0, 1.0, 1.0, 1.0, 1.0, 1.0, 1.0, 1.0, 1.0, 1.0, 1.0, 1.0, 1.0, 1.0, 1.0, 1.0, 1.0, 1.0, 1.0, 1.0, 1.0, 1.0, 1.0, 1.0, 1.0, 1.0, 1.0, 1.0, 1.0, 1.0, 1.0, 1.0, 1.0, 1.0, 1.0, 1.0, 1.0, 1.0, 1.0, 1.0, 1.0, 1.0, 1.0, 1.0, 1.0, 1.0, 1.0, 1.0, 1.0, 1.0, 1.0, 1.0, 1.0, 1.0, 1.0, 1.0, 1.0, 1.0, 1.0, 1.0, 1.0, 1.0, 1.0, 1.0, 1.0, 1.0, 1.0, 1.0, 1.0, 1.0, 1.0, 1.0, 1.0, 1.0, 1.0, 1.0, 1.0, 1.0, 1.0, 1.0, 1.0, 1.0, 1.0, 1.0, 1.0, 1.0, 1.0, 1.0, 1.0, 1.0, 1.0, 1.0, 1.0, 1.0, 1.0, 1.0, 1.0, 1.0, 1.0, 1.0, 1.0, 1.0, 1.0, 1.0, 1.0, 1.0, 1.0, 1.0, 1.0, 1.0, 1.0, 1.0, 1.0, 1.0, 1.0, 1.0, 1.0, 1.0, 1.0, 1.0, 1.0, 1.0, 1.0, 1.0, 1.0, 1.0, 1.0, 1.0, 1.0, 1.0, 1.0, 1.0, 1.0, 1.0, 1.0, 1.0, 1.0, 1.0, 1.0, 1.0, 1.0, 1.0, 1.0, 1.0, 1.0, 1.0, 1.0, 1.0, 1.0, 1.0, 1.0, 1.0, 1.0, 1.0, 1.0, 1.0, 1.0, 1.0, 1.0, 1.0, 1.0, 1.0, 1.0, 1.0, 1.0, 1.0, 1.0, 1.0, 1.0, 1.0, 1.0, 1.0, 1.0, 1.0, 1.0, 1.0, 1.0, 1.0, 1.0, 1.0, 1.0, 1.0, 1.0, 1.0, 1.0, 1.0, 1.0, 1.0, 1.0, 1.0, 1.0, 1.0, 1.0, 1.0, 1.0, 1.0, 1.0, 1.0, 1.0, 1.0, 1.0, 1.0, 1.0, 1.0, 1.0, 1.0, 1.0, 1.0, 1.0, 1.0, 1.0, 1.0, 1.0, 1.0, 1.0, 1.0, 1.0, 1.0, 1.0, 1.0, 1.0, 1.0, 1.0, 1.0, 1.0, 1.0, 1.0, 1.0, 1.0, 1.0, 1.0, 1.0, 1.0, 1.0, 1.0, 1.0, 1.0, 1.0, 1.0, 1.0, 1.0, 1.0, 1.0, 1.0, 1.0, 1.0, 1.0, 1.0, 1.0, 1.0, 1.0, 1.0, 1.0, 1.0, 1.0, 1.0, 1.0, 1.0, 1.0, 1.0, 1.0, 1.0, 1.0, 1.0, 1.0, 1.0, 1.0, 1.0, 1.0, 1.0, 1.0, 1.0, 1.0, 1.0, 1.0, 1.0, 1.0, 1.0, 1.0, 1.0, 1.0, 1.0, 1.0, 1.0, 1.0, 1.0, 1.0, 1.0, 1.0, 1.0, 1.0, 1.0, 1.0, 1.0, 1.0, 1.0, 1.0, 1.0, 1.0, 1.0, 1.0, 1.0, 1.0, 1.0, 1.0, 1.0, 1.0, 1.0, 1.0, 1.0, 1.0, 1.0, 1.0, 1.0, 1.0, 1.0, 1.0, 1.0, 1.0, 1.0, 1.0, 1.0, 1.0, 1.0, 1.0, 1.0, 1.0, 1.0, 1.0, 1.0, 1.0, 1.0, 1.0, 1.0, 1.0, 1.0, 1.0, 1.0, 1.0, 1.0, 1.0, 1.0, 1.0, 1.0, 1.0, 1.0, 1.0, 1.0, 1.0, 1.0, 1.0, 1.0, 1.0, 1.0, 1.0, 1.0, 1.0, 1.0, 1.0, 1.0, 1.0, 1.0, 1.0, 1.0, 1.0, 1.0, 1.0, 1.0, 1.0, 1.0, 1.0, 1.0, 1.0, 1.0, 1.0, 1.0, 1.0, 1.0, 1.0, 1.0, 1.0, 1.0, 1.0, 1.0, 1.0, 1.0, 1.0, 1.0, 1.0, 1.0, 1.0, 1.0, 1.0, 1.0, 1.0, 1.0, 1.0, 1.0, 1.0, 1.0, 1.0, 1.0, 1.0, 1.0, 1.0, 1.0, 1.0, 1.0, 1.0, 1.0, 1.0, 1.0, 1.0, 1.0, 1.0, 1.0, 1.0, 1.0, 1.0, 1.0, 1.0, 1.0, 1.0, 1.0, 1.0, 1.0, 1.0, 1.0, 1.0, 1.0, 1.0, 1.0, 1.0, 1.0, 1.0, 1.0, 1.0, 1.0, 1.0, 1.0, 1.0, 1.0, 1.0, 1.0, 1.0, 1.0, 1.0, 1.0, 1.0, 1.0, 1.0, 1.0, 1.0, 1.0, 1.0, 1.0, 1.0, 1.0, 1.0, 1.0, 1.0, 1.0, 1.0, 1.0, 1.0, 1.0, 1.0, 1.0, 1.0, 1.0, 1.0, 1.0, 1.0, 1.0, 1.0, 1.0, 1.0, 1.0, 1.0, 1.0, 1.0, 1.0, 1.0, 1.0, 1.0, 1.0, 1.0, 1.0, 1.0, 1.0, 1.0, 1.0, 1.0, 1.0, 1.0, 1.0, 1.0, 1.0, 1.0, 1.0, 1.0, 1.0, 1.0, 1.0, 1.0, 1.0, 1.0, 1.0, 1.0, 1.0, 1.0, 1.0, 1.0, 1.0, 1.0, 1.0, 1.0, 1.0, 1.0, 1.0, 1.0, 1.0, 1.0, 1.0, 1.0, 1.0, 1.0, 1.0, 1.0, 1.0, 1.0, 1.0, 1.0, 1.0, 1.0, 1.0, 1.0, 1.0, 1.0, 1.0, 1.0, 1.0, 1.0, 1.0, 1.0, 1.0, 1.0, 1.0, 1.0, 1.0, 1.0, 1.0, 1.0, 1.0, 1.0, 1.0, 1.0, 1.0, 1.0, 1.0, 1.0, 1.0, 1.0, 1.0, 1.0, 1.0, 1.0, 1.0, 1.0, 1.0, 1.0, 1.0, 1.0, 1.0, 1.0, 1.0, 1.0, 1.0, 1.0, 1.0, 1.0, 1.0, 1.0, 1.0, 1.0, 1.0, 1.0, 1.0, 1.0, 1.0, 1.0, 1.0, 1.0, 1.0, 1.0, 1.0, 1.0, 1.0, 1.0, 1.0, 1.0, 1.0, 1.0, 1.0, 1.0, 1.0, 1.0, 1.0, 1.0, 1.0, 1.0, 1.0, 1.0, 1.0, 1.0, 1.0, 1.0, 1.0, 1.0, 1.0, 1.0, 1.0, 1.0, 1.0, 1.0, 1.0, 1.0, 1.0, 1.0, 1.0, 1.0, 1.0, 1.0, 1.0, 1.0, 1.0, 1.0, 1.0, 1.0, 1.0, 1.0, 1.0, 1.0, 1.0, 1.0, 1.0, 1.0, 1.0, 1.0, 1.0, 1.0, 1.0, 1.0, 1.0, 1.0, 1.0, 1.0, 1.0, 1.0, 1.0, 1.0, 1.0, 1.0, 1.0, 1.0, 1.0, 1.0, 1.0, 1.0, 1.0, 1.0, 1.0, 1.0, 1.0, 1.0, 1.0, 1.0, 1.0, 1.0, 1.0, 1.0, 1.0, 1.0, 1.0, 1.0, 1.0, 1.0, 1.0, 1.0, 1.0, 1.0, 1.0, 1.0, 1.0, 1.0, 1.0, 1.0, 1.0, 1.0, 1.0, 1.0, 1.0, 1.0, 1.0, 1.0, 1.0, 1.0, 1.0, 1.0, 1.0, 1.0, 1.0, 1.0, 1.0, 1.0, 1.0, 1.0, 1.0, 1.0, 1.0, 1.0, 1.0, 1.0, 1.0, 1.0, 1.0, 1.0, 1.0, 1.0, 1.0, 1.0, 1.0, 1.0, 1.0, 1.0, 1.0, 1.0, 1.0, 1.0, 1.0, 1.0, 1.0, 1.0, 1.0, 1.0, 1.0, 1.0, 1.0, 1.0, 1.0, 1.0, 1.0, 1.0, 1.0, 1.0, 1.0, 1.0, 1.0, 1.0, 1.0, 1.0, 1.0, 1.0, 1.0, 1.0, 1.0, 1.0, 1.0, 1.0, 1.0, 1.0, 1.0, 1.0, 1.0, 1.0, 1.0, 1.0, 1.0, 1.0, 1.0, 1.0, 1.0, 1.0, 1.0, 1.0, 1.0, 1.0, 1.0, 1.0, 1.0, 1.0, 1.0, 1.0, 1.0, 1.0, 1.0, 1.0, 1.0, 1.0, 1.0, 1.0, 1.0, 1.0, 1.0, 1.0, 1.0, 1.0, 1.0, 1.0, 1.0, 1.0, 1.0, 1.0, 1.0, 1.0, 1.0, 1.0, 1.0, 1.0, 1.0, 1.0, 1.0, 1.0, 1.0, 1.0, 1.0, 1.0, 1.0, 1.0, 1.0, 1.0, 1.0, 1.0, 1.0, 1.0, 1.0, 1.0, 1.0, 1.0, 1.0, 1.0, 1.0, 1.0, 1.0, 1.0, 1.0, 1.0, 1.0, 1.0, 1.0, 1.0, 1.0, 1.0, 1.0, 1.0, 1.0, 1.0, 1.0, 1.0, 1.0, 1.0, 1.0, 1.0, 1.0, 1.0, 1.0, 1.0, 1.0, 1.0, 1.0, 1.0, 1.0, 1.0, 1.0, 1.0, 1.0, 1.0, 1.0, 1.0, 1.0, 1.0, 1.0, 1.0, 1.0, 1.0, 1.0, 1.0, 1.0, 1.0, 1.0, 1.0, 1.0, 1.0, 1.0, 1.0, 1.0, 1.0, 1.0, 1.0, 1.0, 1.0, 1.0, 1.0, 1.0, 1.0, 1.0, 1.0, 1.0, 1.0, 1.0, 1.0, 1.0, 1.0, 1.0, 1.0, 1.0, 1.0, 1.0, 1.0, 1.0, 1.0, 1.0, 1.0, 1.0, 1.0, 1.0, 1.0, 1.0, 1.0, 1.0, 1.0, 1.0, 1.0, 1.0, 1.0, 1.0, 1.0, 1.0, 1.0, 1.0, 1.0, 1.0, 1.0, 1.0, 1.0, 1.0, 1.0, 1.0, 1.0, 1.0, 1.0, 1.0, 1.0, 1.0, 1.0, 1.0, 1.0, 1.0, 1.0, 1.0, 1.0, 1.0, 1.0, 1.0, 1.0, 1.0, 1.0, 1.0, 1.0, 1.0, 1.0, 1.0, 1.0, 1.0, 1.0, 1.0, 1.0, 1.0, 1.0, 1.0, 1.0, 1.0, 1.0, 1.0, 1.0, 1.0, 1.0, 1.0, 1.0, 1.0, 1.0, 1.0, 1.0, 1.0, 1.0, 1.0, 1.0, 1.0, 1.0, 1.0, 1.0, 1.0, 1.0, 1.0, 1.0, 1.0, 1.0, 1.0, 1.0, 1.0, 1.0, 1.0, 1.0, 1.0, 1.0, 1.0, 1.0, 1.0, 1.0, 1.0, 1.0, 1.0, 1.0, 1.0, 1.0, 1.0, 1.0, 1.0, 1.0, 1.0, 1.0, 1.0, 1.0, 1.0, 1.0, 1.0, 1.0, 1.0, 1.0, 1.0, 1.0, 1.0, 1.0, 1.0, 1.0, 1.0, 1.0, 1.0, 1.0, 1.0, 1.0, 1.0, 1.0, 1.0, 1.0, 1.0, 1.0, 1.0, 1.0, 1.0, 1.0, 1.0, 1.0, 1.0, 1.0, 1.0, 1.0, 1.0, 1.0, 1.0, 1.0, 1.0, 1.0, 1.0, 1.0, 1.0, 1.0, 1.0, 1.0, 1.0, 1.0, 1.0, 1.0, 1.0, 1.0, 1.0, 1.0, 1.0, 1.0, 1.0, 1.0, 1.0, 1.0, 1.0, 1.0, 1.0, 1.0, 1.0, 1.0, 1.0, 1.0, 1.0, 1.0, 1.0, 1.0, 1.0, 1.0, 1.0, 1.0, 1.0, 1.0, 1.0, 1.0, 1.0, 1.0, 1.0, 1.0, 1.0, 1.0, 1.0, 1.0, 1.0, 1.0, 1.0, 1.0, 1.0, 1.0, 1.0, 1.0])
me_untitled_004.materials.append(mat_lambert5)
me_untitled_004.use_remesh_preserve_volume = False
me_untitled_004.use_remesh_preserve_attributes = False
me_untitled_004.use_mirror_vertex_groups = False
me_untitled_004.update()
me_untitled_004.normals_split_custom_set([tuple(v) for v in zip(*[iter([-0.9999, 5.951e-05, -0.01319, -0.9999, 5.956e-05, -0.01319, -0.9999, 5.996e-05, -0.01319, -0.9999, 5.996e-05, -0.01319, -0.9999, 5.956e-05, -0.01319, -0.9999, 5.967e-05, -0.01319, -0.006464, 0.8695, 0.4939, -0.006464, 0.8695, 0.4939, -0.006464, 0.8695, 0.4939, -0.006464, 0.8695, 0.4939, -0.006464, 0.8695, 0.4939, -0.006464, 0.8695, 0.4939, 0.9999, -5.871e-05, 0.01319, 0.9999, -5.957e-05, 0.01319, 0.9999, -5.951e-05, 0.01319, 0.9999, -5.951e-05, 0.01319, 0.9999, -5.957e-05, 0.01319, 0.9999, -5.953e-05, 0.01319, -5.931e-05, -1.0, -2.145e-05, -5.931e-05, -1.0, -2.153e-05, -5.931e-05, -1.0, -2.155e-05, -5.931e-05, -1.0, -2.155e-05, -5.931e-05, -1.0, -2.153e-05, -5.931e-05, -1.0, -2.164e-05, -0.01319, -2.09e-05, 0.9999, -0.01319, -2.093e-05, 0.9999, -0.01319, -2.095e-05, 0.9999, -0.01319, -2.095e-05, 0.9999, -0.01319, -2.093e-05, 0.9999, -0.01319, -2.098e-05, 0.9999, 0.01319, 2.098e-05, -0.9999, 0.01319, 2.097e-05, -0.9999, 0.01319, 2.097e-05, -0.9999, 0.01319, 2.097e-05, -0.9999, 0.01319, 2.097e-05, -0.9999, 0.01319, 2.096e-05, -0.9999, 5.953e-05, 1.0, 2.179e-05, 5.96e-05, 1.0, 2.179e-05, 5.967e-05, 1.0, 2.179e-05, 5.967e-05, 1.0, 2.179e-05, 5.96e-05, 1.0, 2.179e-05, 5.974e-05, 1.0, 2.179e-05, 0.006568, 0.8695, -0.4939, 0.006568, 0.8695, -0.4939, 0.006568, 0.8695, -0.4939, 0.006568, 0.8695, -0.4939, 0.006568, 0.8695, -0.4939, 0.006568, 0.8695, -0.4939, -0.9999, 5.996e-05, -0.01319, -0.9999, 5.967e-05, -0.01319, -0.9999, 6.098e-05, -0.01319, -0.9999, 6.098e-05, -0.01319, -0.9999, 5.967e-05, -0.01319, -0.9999, 5.905e-05, -0.01319, 0.9999, -5.439e-05, 0.01319, 0.9999, -5.938e-05, 0.01319, 0.9999, -5.871e-05, 0.01319, 0.9999, -5.871e-05, 0.01319, 0.9999, -5.938e-05, 0.01319, 0.9999, -5.957e-05, 0.01319, 1.0, 5.737e-05, 0.004741, 1.0, 5.741e-05, 0.004741, 1.0, 5.661e-05, 0.004741, 1.0, 5.661e-05, 0.004741, 1.0, 5.741e-05, 0.004741, 1.0, 5.743e-05, 0.004741, 0.00338, 0.6921, -0.7218, 0.003385, 0.6921, -0.7218, 0.003381, 0.6921, -0.7218, 0.003381, 0.6921, -0.7218, 0.003385, 0.6921, -0.7218, 0.003386, 0.6921, -0.7218, -1.0, -7.76e-05, -0.004748, -1.0, -7.093e-05, -0.00475, -1.0, -3.812e-05, -0.004759, -1.0, -3.812e-05, -0.004759, -1.0, -7.093e-05, -0.00475, -1.0, -1.879e-05, -0.004765, 5.74e-05, -1.0, 2.103e-05, 5.737e-05, -1.0, 2.102e-05, 5.736e-05, -1.0, 2.102e-05, 5.736e-05, -1.0, 2.102e-05, 5.737e-05, -1.0, 2.102e-05, 5.734e-05, -1.0, 2.101e-05, -0.004738, 2.066e-05, 1.0, -0.004738, 2.066e-05, 1.0, -0.004738, 2.066e-05, 1.0, -0.004738, 2.066e-05, 1.0, -0.004738, 2.066e-05, 1.0, -0.004738, 2.066e-05, 1.0, 0.004746, -2.073e-05, -1.0, 0.004746, -2.072e-05, -1.0, 0.004746, -2.071e-05, -1.0, 0.004746, -2.071e-05, -1.0, 0.004746, -2.072e-05, -1.0, 0.004746, -2.07e-05, -1.0, -0.003459, 0.6922, 0.7217, -0.003463, 0.6921, 0.7218, -0.00346, 0.6921, 0.7217, -0.00346, 0.6921, 0.7217, -0.003463, 0.6921, 0.7218, -0.003465, 0.6921, 0.7218, -5.704e-05, 1.0, -2.108e-05, -5.704e-05, 1.0, -2.071e-05, -5.704e-05, 1.0, -2.085e-05, -5.704e-05, 1.0, -2.085e-05, -5.704e-05, 1.0, -2.071e-05, -5.704e-05, 1.0, -2.048e-05, -1.0, -5.795e-05, -0.004749, -1.0, -5.774e-05, -0.004749, -1.0, -5.764e-05, -0.004749, -1.0, -5.764e-05, -0.004749, -1.0, -5.774e-05, -0.004749, -1.0, -5.743e-05, -0.004748, 1.0, 5.393e-05, 0.004742, 1.0, 5.695e-05, 0.004741, 1.0, 5.661e-05, 0.004741, 1.0, 5.661e-05, 0.004741, 1.0, 5.695e-05, 0.004741, 1.0, 5.737e-05, 0.004741, 1.0, -4.412e-08, 0.0, 1.0, -2.484e-08, 0.0, 1.0, -4.262e-08, 0.0, 1.0, -4.262e-08, 0.0, 1.0, -2.484e-08, 0.0, 1.0, -7.881e-09, 0.0, 6.993e-06, 0.679, -0.7341, -1.078e-06, 0.679, -0.7341, 4.625e-06, 0.679, -0.7341, 4.625e-06, 0.679, -0.7341, -1.078e-06, 0.679, -0.7341, -3.446e-06, 0.679, -0.7341, -1.0, 8.427e-06, -5.237e-06, -1.0, 6.255e-06, -3.887e-06, -1.0, 2.98e-06, -1.852e-06, -1.0, 2.98e-06, -1.852e-06, -1.0, 6.255e-06, -3.887e-06, -1.0, 0.0, 0.0, 0.0, -1.0, 0.0, 0.0, -1.0, 0.0, 0.0, -1.0, 0.0, 0.0, -1.0, 0.0, 0.0, -1.0, 0.0, 0.0, -1.0, 0.0, -4.847e-06, 0.0, 1.0, -4.847e-06, 0.0, 1.0, -4.847e-06, 0.0, 1.0, -4.847e-06, 0.0, 1.0, -4.847e-06, 0.0, 1.0, -4.847e-06, 0.0, 1.0, 9.512e-06, 0.0, -1.0, 9.512e-06, 0.0, -1.0, 9.512e-06, 0.0, -1.0, 9.512e-06, 0.0, -1.0, 9.512e-06, 0.0, -1.0, 9.512e-06, 0.0, -1.0, -3.462e-06, 0.679, 0.7341, -1.106e-06, 0.679, 0.7341, 4.568e-06, 0.679, 0.7341, 4.568e-06, 0.679, 0.7341, -1.106e-06, 0.679, 0.7341, 6.924e-06, 0.679, 0.7341, 0.0, 1.0, 2.563e-07, 0.0, 1.0, 1.016e-07, 0.0, 1.0, 1.547e-07, 0.0, 1.0, 1.547e-07, 0.0, 1.0, 1.016e-07, 0.0, 1.0, 0.0, -1.0, 0.0, -1.801e-05, -1.0, 0.0, -1.801e-05, -1.0, 0.0, -1.801e-05, 0.0, 1.0, 0.0, 0.0, 1.0, 0.0, 0.0, 1.0, 0.0, 0.0, 1.0, 0.0, 0.0, 1.0, 0.0, 0.0, 1.0, 0.0, 1.0, -4.262e-08, 0.0, 1.0, 0.0, 0.0, 1.0, -4.412e-08, 0.0, -1.0, 1.762e-05, 0.0, -1.0, 1.187e-05, 1.489e-06, -1.0, -1.479e-05, 8.395e-06, -1.0, -1.479e-05, 8.395e-06, -1.0, 1.187e-05, 1.489e-06, -1.0, -3.095e-05, 1.258e-05, 1.0, 0.0, 0.0, 1.0, -6.067e-08, 0.0, 1.0, -7.881e-09, 0.0, 1.0, -7.881e-09, 0.0, 1.0, -6.067e-08, 0.0, 1.0, -4.262e-08, 0.0, 1.0, -9.094e-06, -0.0003193, 1.0, -9.77e-06, -0.0003193, 1.0, -8.948e-06, -0.0003193, 1.0, -8.948e-06, -0.0003193, 1.0, -9.77e-06, -0.0003193, 1.0, -8.515e-06, -0.0003192, 0.0001661, 0.8695, 0.4939, 0.0001661, 0.8695, 0.4939, 0.0001661, 0.8695, 0.4939, 0.0001661, 0.8695, 0.4939, 0.0001661, 0.8695, 0.4939, 0.0001661, 0.8695, 0.4939, -1.0, 8.577e-06, 0.0003195, -1.0, 9.295e-06, 0.0003199, -1.0, 9.197e-06, 0.0003196, -1.0, 9.197e-06, 0.0003196, -1.0, 9.295e-06, 0.0003199, -1.0, 8.979e-06, 0.0003203, -9.104e-06, -1.0, -6.129e-06, -9.104e-06, -1.0, -6.315e-06, -9.104e-06, -1.0, -6.283e-06, -9.104e-06, -1.0, -6.283e-06, -9.104e-06, -1.0, -6.315e-06, -9.104e-06, -1.0, -6.469e-06, 0.0003203, -6.487e-06, 1.0, 0.0003203, -6.51e-06, 1.0, 0.0003203, -6.501e-06, 1.0, 0.0003203, -6.501e-06, 1.0, 0.0003203, -6.51e-06, 1.0, 0.0003203, -6.524e-06, 1.0, -0.0003202, 6.469e-06, -1.0, -0.0003202, 6.462e-06, -1.0, -0.0003201, 6.458e-06, -1.0, -0.0003201, 6.458e-06, -1.0, -0.0003202, 6.462e-06, -1.0, -0.0003201, 6.451e-06, -1.0, 9.321e-06, 1.0, 5.448e-06, 9.176e-06, 1.0, 6.567e-06, 9.248e-06, 1.0, 6.009e-06, 9.248e-06, 1.0, 6.009e-06, 9.176e-06, 1.0, 6.567e-06, 9.104e-06, 1.0, 7.129e-06, -0.00015, 0.8695, -0.4939, -0.00015, 0.8695, -0.4939, -0.00015, 0.8695, -0.4939, -0.00015, 0.8695, -0.4939, -0.00015, 0.8695, -0.4939, -0.00015, 0.8695, -0.4939, 1.0, -9.77e-06, -0.0003193, 1.0, -1.191e-05, -0.0003193, 1.0, -8.515e-06, -0.0003192, 1.0, -8.515e-06, -0.0003192, 1.0, -1.191e-05, -0.0003193, 1.0, -5.18e-06, -0.0003184, -1.0, 3.108e-06, 0.0003203, -1.0, 8.577e-06, 0.0003195, -1.0, 8.159e-06, 0.0003194, -1.0, 8.159e-06, 0.0003194, -1.0, 8.577e-06, 0.0003195, -1.0, 9.197e-06, 0.0003196, -1.0, -7.306e-06, 0.001688, -1.0, -2.497e-05, 0.001693, -1.0, -5.495e-05, 0.001701, -1.0, -5.495e-05, 0.001701, -1.0, -2.497e-05, 0.001693, -1.0, -6.105e-05, 0.001703, -0.001229, 0.6921, -0.7218, -0.001227, 0.6921, -0.7218, -0.001224, 0.6921, -0.7218, -0.001224, 0.6921, -0.7218, -0.001227, 0.6921, -0.7218, -0.001223, 0.6921, -0.7218, 1.0, 4.084e-05, -0.001689, 1.0, -1.6e-05, -0.001674, 1.0, 3.123e-05, -0.001687, 1.0, 3.123e-05, -0.001687, 1.0, -1.6e-05, -0.001674, 1.0, -4.383e-05, -0.001667, 8.592e-06, -1.0, 5.98e-06, 8.728e-06, -1.0, 6.112e-06, 8.758e-06, -1.0, 6.141e-06, 8.758e-06, -1.0, 6.141e-06, 8.728e-06, -1.0, 6.112e-06, 8.893e-06, -1.0, 6.272e-06, 0.001685, 6.148e-06, 1.0, 0.001685, 6.162e-06, 1.0, 0.001686, 6.172e-06, 1.0, 0.001686, 6.172e-06, 1.0, 0.001685, 6.162e-06, 1.0, 0.001686, 6.186e-06, 1.0, -0.001694, -6.215e-06, -1.0, -0.001693, -6.225e-06, -1.0, -0.001693, -6.233e-06, -1.0, -0.001693, -6.233e-06, -1.0, -0.001693, -6.225e-06, -1.0, -0.001693, -6.243e-06, -1.0, 0.001216, 0.6921, 0.7218, 0.001212, 0.6921, 0.7218, 0.001215, 0.6921, 0.7218, 0.001215, 0.6921, 0.7218, 0.001212, 0.6921, 0.7218, 0.001211, 0.6921, 0.7218, -8.893e-06, 1.0, -6.324e-06, -8.893e-06, 1.0, -6.055e-06, -8.893e-06, 1.0, -5.891e-06, -8.893e-06, 1.0, -5.891e-06, -8.893e-06, 1.0, -6.055e-06, -8.893e-06, 1.0, -5.621e-06, 1.0, 8.693e-06, -0.001689, 1.0, 8.771e-06, -0.001689, 1.0, 8.747e-06, -0.001689, 1.0, 8.747e-06, -0.001689, 1.0, 8.771e-06, -0.001689, 1.0, 8.825e-06, -0.001689, -1.0, -8.66e-06, 0.001703, -1.0, -8.663e-06, 0.001703, -1.0, -8.664e-06, 0.001703, -1.0, -8.664e-06, 0.001703, -1.0, -8.663e-06, 0.001703, -1.0, -8.666e-06, 0.001703, -1.0, 0.0, 0.0, -1.0, 0.0, 0.0, -1.0, 0.0, 0.0, -1.0, 0.0, 0.0, -1.0, 0.0, 0.0, -1.0, 0.0, 0.0, 0.0, 1.0, 0.0, 0.0, 1.0, 0.0, 0.0, 1.0, 0.0, 0.0, 1.0, 0.0, 0.0, 1.0, 0.0, 0.0, 1.0, 0.0, 1.0, 0.0, 0.0, 1.0, 0.0, 0.0, 1.0, 0.0, 0.0, 1.0, 0.0, 0.0, 1.0, 0.0, 0.0, 1.0, 0.0, 0.0, 0.0, -1.0, 0.0, 0.0, -1.0, 0.0, 0.0, -1.0, 0.0, 0.0, -1.0, 0.0, 0.0, -1.0, 0.0, 0.0, -1.0, 0.0, 0.0, 0.0, 1.0, 0.0, 0.0, 1.0, 0.0, 0.0, 1.0, 0.0, 0.0, 1.0, 0.0, 0.0, 1.0, 0.0, 0.0, 1.0, 0.0, 0.0, -1.0, 0.0, 0.0, -1.0, 0.0, 0.0, -1.0, 0.0, 0.0, -1.0, 0.0, 0.0, -1.0, 0.0, 0.0, -1.0, 0.0, -1.0, 0.0, 0.0, -1.0, 0.0, 0.0, -1.0, 0.0, 0.0, -1.0, 0.0, 0.0, -1.0, 0.0, 0.0, -1.0, 0.0, -1.0, 0.0, 0.0, -1.0, 0.0, 0.0, -1.0, 0.0, 0.0, -1.0, 0.0, 0.0, -1.0, 0.0, 0.0, -1.0, 0.0, 0.0, 0.0, 1.0, 0.0, 0.0, 1.0, 0.0, 0.0, 1.0, 0.0, 0.0, 1.0, 0.0, 0.0, 1.0, 0.0, 0.0, 1.0, 0.0, 1.0, 0.0, 0.0, 1.0, 0.0, 0.0, 1.0, 0.0, 0.0, 1.0, 0.0, 0.0, 1.0, 0.0, 0.0, 1.0, 0.0, 0.0, 0.0, 0.0, 1.0, 0.0, 0.0, 1.0, 0.0, 0.0, 1.0, 0.0, 0.0, 1.0, 0.0, 0.0, 1.0, 0.0, 0.0, 1.0, 0.0, 0.0, -1.0, 0.0, 0.0, -1.0, 0.0, 0.0, -1.0, 0.0, 0.0, -1.0, 0.0, 0.0, -1.0, 0.0, 0.0, -1.0, 0.0, -1.0, 0.0, 3.157e-07, -1.0, 2.533e-08, 0.0, -1.0, 1.951e-07, 0.0, -1.0, 1.951e-07, 3.157e-07, -1.0, 2.533e-08, 3.157e-07, -1.0, 7.615e-08, -0.679, 1.065e-05, -0.7341, -0.679, 1.099e-05, -0.7341, -0.679, 1.18e-05, -0.7341, -0.679, 1.18e-05, -0.7341, -0.679, 1.099e-05, -0.7341, -0.679, 1.213e-05, -0.7341, 0.0, 1.0, 0.0, 0.0001098, 1.0, 3.082e-05, 1.948e-05, 1.0, 5.466e-06, 1.948e-05, 1.0, 5.466e-06, 0.0001098, 1.0, 3.082e-05, 0.0001646, 1.0, 4.618e-05, 1.0, 0.0, 0.0, 1.0, 0.0, 0.0, 1.0, 0.0, 0.0, 1.0, 0.0, 0.0, 1.0, 0.0, 0.0, 1.0, 0.0, 0.0, -6.558e-08, 1.663e-05, 1.0, -4.747e-08, 1.663e-05, 1.0, -1.811e-08, 1.663e-05, 1.0, -1.811e-08, 1.663e-05, 1.0, -4.747e-08, 1.663e-05, 1.0, 0.0, 1.663e-05, 1.0, 0.0, 1.663e-05, -1.0, 7.839e-10, 1.663e-05, -1.0, 2.055e-09, 1.663e-05, -1.0, 2.055e-09, 1.663e-05, -1.0, 7.839e-10, 1.663e-05, -1.0, 2.839e-09, 1.663e-05, -1.0, -0.679, 1.217e-05, 0.7341, -0.679, 1.217e-05, 0.7341, -0.679, 1.217e-05, 0.7341, -0.679, 1.217e-05, 0.7341, -0.679, 1.217e-05, 0.7341, -0.679, 1.217e-05, 0.7341, -1.0, -7.887e-07, 0.0, -1.0, -3.89e-07, 0.0, -1.0, -1.803e-07, 0.0, -1.0, -1.803e-07, 0.0, -1.0, -3.89e-07, 0.0, -1.0, 2.193e-07, 0.0, 0.0, 1.0, 0.0, 0.0, 1.0, 0.0, 0.0, 1.0, 0.0, 0.0, 1.0, 0.0, 0.0, 1.0, 0.0, 0.0, 1.0, 0.0, 3.157e-07, -1.0, 7.615e-08, 3.157e-07, -1.0, 2.533e-08, 4.814e-07, -1.0, 0.0, 4.814e-07, -1.0, 0.0, 3.157e-07, -1.0, 2.533e-08, 4.814e-07, -1.0, 0.0, 9.085e-05, -1.0, 2.438e-05, 6.062e-05, -1.0, 1.627e-05, 1.076e-05, -1.0, 2.887e-06, 1.076e-05, -1.0, 2.887e-06, 6.062e-05, -1.0, 1.627e-05, 0.0, -1.0, 0.0, -0.6789, -1.638e-05, -0.7342, -0.6789, -1.205e-05, -0.7342, -0.6789, -4.325e-06, -0.7342, -0.6789, -4.325e-06, -0.7342, -0.6789, -1.205e-05, -0.7342, -0.6789, 0.0, -0.7342, -0.0001387, 1.0, 0.0, -7.617e-05, 1.0, 1.752e-05, -0.0001276, 1.0, 3.109e-06, -0.0001276, 1.0, 3.109e-06, -7.617e-05, 1.0, 1.752e-05, -4.496e-05, 1.0, 2.626e-05, 1.0, 0.0, 0.0, 1.0, 0.0, 0.0, 1.0, 0.0, 0.0, 1.0, 0.0, 0.0, 1.0, 0.0, 0.0, 1.0, 0.0, 0.0, -2.867e-07, -2.269e-05, 1.0, -1.336e-07, -2.269e-05, 1.0, -1.531e-07, -2.269e-05, 1.0, -1.531e-07, -2.269e-05, 1.0, -1.336e-07, -2.269e-05, 1.0, 0.0, -2.269e-05, 1.0, 0.0, -2.261e-05, -1.0, -7.832e-09, -2.261e-05, -1.0, -6.834e-09, -2.261e-05, -1.0, -6.834e-09, -2.261e-05, -1.0, -7.832e-09, -2.261e-05, -1.0, -1.467e-08, -2.261e-05, -1.0, -0.6789, 0.0, 0.7342, -0.6789, -1.119e-05, 0.7342, -0.6789, -4.017e-06, 0.7342, -0.6789, -4.017e-06, 0.7342, -0.6789, -1.119e-05, 0.7342, -0.6789, -1.521e-05, 0.7342, -1.0, 0.0, 4.125e-06, -1.0, 0.0, 4.125e-06, -1.0, 0.0, 4.125e-06, -1.0, 0.0, 4.125e-06, -1.0, 0.0, 4.125e-06, -1.0, 0.0, 4.125e-06, 0.0, 1.0, 0.0, 0.0, 1.0, 0.0, 0.0, 1.0, 0.0, 0.0, 1.0, 0.0, 0.0, 1.0, 0.0, 0.0, 1.0, 0.0, 7.802e-07, -1.0, 0.0, 7.802e-07, -1.0, 0.0, 7.802e-07, -1.0, 0.0, 7.802e-07, -1.0, 0.0, 7.802e-07, -1.0, 0.0, 7.802e-07, -1.0, 0.0, 0.0, -1.0, 5.627e-06, 0.0, -1.0, 6.594e-06, 0.0, -1.0, 6.067e-06, 0.0, -1.0, 6.067e-06, 0.0, -1.0, 6.594e-06, 0.0, -1.0, 7.034e-06, 1.0, 0.0, 0.0, 1.0, 0.0, 0.0, 1.0, 0.0, 0.0, 1.0, 0.0, 0.0, 1.0, 0.0, 0.0, 1.0, 0.0, 0.0, -4.237e-07, 1.0, 0.0, -4.237e-07, 1.0, 0.0, -4.237e-07, 1.0, 0.0, -4.237e-07, 1.0, 0.0, -4.237e-07, 1.0, 0.0, -4.237e-07, 1.0, 0.0, -1.0, -1.565e-06, 0.0, -1.0, -1.217e-06, 3.982e-12, -1.0, -1.131e-06, 4.975e-12, -1.0, -1.131e-06, 4.975e-12, -1.0, -1.217e-06, 3.982e-12, -1.0, -7.827e-07, 8.957e-12, 0.0, 0.0, 1.0, 0.0, 0.0, 1.0, 0.0, 0.0, 1.0, 0.0, 0.0, 1.0, 0.0, 0.0, 1.0, 0.0, 0.0, 1.0, 0.0, 2.652e-07, -1.0, 0.0, 2.652e-07, -1.0, 0.0, 2.652e-07, -1.0, 0.0, 2.652e-07, -1.0, 0.0, 2.652e-07, -1.0, 0.0, 2.652e-07, -1.0, 0.0, -1.0, 6.86e-06, 0.0, -1.0, 6.284e-06, 0.0, -1.0, 6.578e-06, 0.0, -1.0, 6.578e-06, 0.0, -1.0, 6.284e-06, 0.0, -1.0, 6.002e-06, 0.679, 1.217e-05, -0.7341, 0.679, 1.217e-05, -0.7341, 0.679, 1.217e-05, -0.7341, 0.679, 1.217e-05, -0.7341, 0.679, 1.217e-05, -0.7341, 0.679, 1.217e-05, -0.7341, 0.0, 1.0, 8.575e-06, 0.0, 1.0, 8.012e-06, 0.0, 1.0, 7.423e-06, 0.0, 1.0, 7.423e-06, 0.0, 1.0, 8.012e-06, 0.0, 1.0, 6.86e-06, -1.0, 0.0, 0.0, -1.0, 4.919e-07, 0.0, -1.0, 3.805e-07, 0.0, -1.0, 3.805e-07, 0.0, -1.0, 4.919e-07, 0.0, -1.0, 8.724e-07, 0.0, 0.0, 1.663e-05, 1.0, 0.0, 1.663e-05, 1.0, 0.0, 1.663e-05, 1.0, 0.0, 1.663e-05, 1.0, 0.0, 1.663e-05, 1.0, 0.0, 1.663e-05, 1.0, 0.0, 1.663e-05, -1.0, 0.0, 1.663e-05, -1.0, 0.0, 1.663e-05, -1.0, 0.0, 1.663e-05, -1.0, 0.0, 1.663e-05, -1.0, 0.0, 1.663e-05, -1.0, 0.679, 1.141e-05, 0.7341, 0.679, 1.161e-05, 0.7341, 0.679, 1.209e-05, 0.7341, 0.679, 1.209e-05, 0.7341, 0.679, 1.161e-05, 0.7341, 0.679, 1.228e-05, 0.7341, 1.0, -7.886e-07, 4.513e-11, 1.0, 1.632e-07, 1.092e-06, 1.0, -1.632e-07, 7.173e-07, 1.0, -1.632e-07, 7.173e-07, 1.0, 1.632e-07, 1.092e-06, 1.0, 7.886e-07, 1.809e-06, -8.803e-05, 1.0, 8.471e-06, -6.96e-05, 1.0, 3.026e-06, 1.589e-05, 1.0, -2.222e-05, 1.589e-05, 1.0, -2.222e-05, -6.96e-05, 1.0, 3.026e-06, 6.77e-05, 1.0, -3.752e-05, 3.857e-05, -1.0, -1.01e-05, -1.539e-05, -1.0, 4.032e-06, 1.82e-05, -1.0, -4.768e-06, 1.82e-05, -1.0, -4.768e-06, -1.539e-05, -1.0, 4.032e-06, -2.264e-05, -1.0, 5.929e-06, 0.0, -1.0, 0.0, 0.0, -1.0, 0.0, 0.0, -1.0, 0.0, 0.0, -1.0, 0.0, 0.0, -1.0, 0.0, 0.0, -1.0, 0.0, 0.679, -1.097e-06, -0.7341, 0.679, -2.734e-07, -0.7341, 0.679, -8.236e-07, -0.7341, 0.679, -8.236e-07, -0.7341, 0.679, -2.734e-07, -0.7341, 0.679, 0.0, -0.7341, 7.674e-05, 1.0, -1.541e-05, 6.537e-05, 1.0, -1.248e-05, 1.262e-05, 1.0, 1.13e-06, 1.262e-05, 1.0, 1.13e-06, 6.537e-05, 1.0, -1.248e-05, -1.936e-05, 1.0, 9.38e-06, -1.0, -1.335e-06, 0.0, -1.0, -1.335e-06, 5.769e-07, -1.0, -1.335e-06, 3.915e-07, -1.0, -1.335e-06, 3.915e-07, -1.0, -1.335e-06, 5.769e-07, -1.0, -1.335e-06, 9.684e-07, 0.0, 0.0, 1.0, 0.0, 0.0, 1.0, 0.0, 0.0, 1.0, 0.0, 0.0, 1.0, 0.0, 0.0, 1.0, 0.0, 0.0, 1.0, 0.0, -2.054e-07, -1.0, 0.0, -2.054e-07, -1.0, 0.0, -2.054e-07, -1.0, 0.0, -2.054e-07, -1.0, 0.0, -2.054e-07, -1.0, 0.0, -2.054e-07, -1.0, 0.679, 0.0, 0.7341, 0.679, 0.0, 0.7341, 0.679, 0.0, 0.7341, 0.679, 0.0, 0.7341, 0.679, 0.0, 0.7341, 0.679, 0.0, 0.7341, 1.0, 0.0, 0.0, 1.0, 6.502e-07, 0.0, 1.0, 4.869e-07, 0.0, 1.0, 4.869e-07, 0.0, 1.0, 6.502e-07, 0.0, 1.0, 1.137e-06, 0.0, 0.0, 1.0, -1.584e-05, 0.0, 1.0, -1.482e-05, 0.0, 1.0, -1.528e-05, 0.0, 1.0, -1.528e-05, 0.0, 1.0, -1.482e-05, 0.0, 1.0, -1.426e-05, 2.956e-05, -1.0, -1.313e-05, -1.18e-05, -1.0, -1.554e-06, 1.395e-05, -1.0, -8.762e-06, 1.395e-05, -1.0, -8.762e-06, -1.18e-05, -1.0, -1.554e-06, -1.735e-05, -1.0, 0.0, -1.0, 0.0, 0.0, -1.0, -6.904e-08, 0.0, -1.0, 2.136e-07, 0.0, -1.0, 2.136e-07, 0.0, -1.0, -6.904e-08, 0.0, -1.0, 4.589e-07, 0.0, -1.0, 4.589e-07, 0.0, -1.0, -6.904e-08, 0.0, -1.0, -3.703e-07, 0.0, -1.0, -3.703e-07, 0.0, -1.0, -6.904e-08, 0.0, -1.0, 0.0, 0.0, 1.0, 0.0, 0.0, 1.0, -1.015e-07, 0.0, 1.0, 0.0, 0.0, 1.0, 0.0, 0.0, 1.0, -1.015e-07, 0.0, 1.0, -5.083e-08, 0.0, 1.0, -5.083e-08, 0.0, 1.0, -1.015e-07, 0.0, 1.0, -2.469e-07, 0.0, 1.0, -1.015e-07, 0.0, 1.0, 0.0, 0.0, 1.0, -2.469e-07, 0.0, -3.7e-07, -1.0, 0.0, -3.7e-07, -1.0, 0.0, -3.7e-07, -1.0, 0.0, -3.7e-07, -1.0, 0.0, -3.7e-07, -1.0, 0.0, -3.7e-07, -1.0, 0.0, 0.0, 0.0, 1.0, 0.0, 0.0, 1.0, 0.0, 0.0, 1.0, 0.0, 0.0, 1.0, 0.0, 0.0, 1.0, 0.0, 0.0, 1.0, 0.0, 0.0, -1.0, 3.181e-09, 0.0, -1.0, 2.831e-08, 0.0, -1.0, 2.831e-08, 0.0, -1.0, 3.181e-09, 0.0, -1.0, 3.149e-08, 0.0, -1.0, 5.389e-07, 0.9133, -0.4073, 5.235e-07, 0.9133, -0.4073, 4.152e-07, 0.9133, -0.4073, 4.152e-07, 0.9133, -0.4073, 5.235e-07, 0.9133, -0.4073, 3.998e-07, 0.9133, -0.4073, 4.44e-07, 1.0, 0.0, 4.44e-07, 1.0, 0.0, 4.44e-07, 1.0, 0.0, 4.44e-07, 1.0, 0.0, 4.44e-07, 1.0, 0.0, 4.44e-07, 1.0, 0.0, 3.919e-07, 0.9133, 0.4073, 5.371e-07, 0.9133, 0.4073, 4.1e-07, 0.9133, 0.4073, 4.1e-07, 0.9133, 0.4073, 5.371e-07, 0.9133, 0.4073, 5.552e-07, 0.9133, 0.4073, -1.0, 0.0, -1.613e-05, -1.0, -5.762e-06, -1.26e-05, -1.0, -1.209e-05, -8.731e-06, -1.0, -1.209e-05, -8.731e-06, -1.0, -5.762e-06, -1.26e-05, -1.0, -1.629e-05, -6.16e-06, -6.985e-06, 0.679, -0.7341, -4.607e-06, 0.679, -0.7341, 1.122e-06, 0.679, -0.7341, 1.122e-06, 0.679, -0.7341, -4.607e-06, 0.679, -0.7341, 3.5e-06, 0.679, -0.7341, 1.0, 0.0, 0.0, 1.0, -9.388e-07, 0.0, 1.0, -1.665e-07, 0.0, 1.0, -1.665e-07, 0.0, 1.0, -9.388e-07, 0.0, 1.0, -1.407e-06, 0.0, 0.0, -1.0, 0.0, 0.0, -1.0, 3.919e-13, 0.0, -1.0, 7.8e-13, 0.0, -1.0, 7.8e-13, 0.0, -1.0, 3.919e-13, 0.0, -1.0, 1.172e-12, -4.605e-06, 0.0, 1.0, -4.747e-06, 0.0, 1.0, -4.705e-06, 0.0, 1.0, -4.705e-06, 0.0, 1.0, -4.747e-06, 0.0, 1.0, -4.847e-06, 0.0, 1.0, -9.512e-06, 0.0, -1.0, -9.512e-06, 0.0, -1.0, -9.512e-06, 0.0, -1.0, -9.512e-06, 0.0, -1.0, -9.512e-06, 0.0, -1.0, -9.512e-06, 0.0, -1.0, 3.462e-06, 0.679, 0.7341, -4.568e-06, 0.679, 0.7341, 1.106e-06, 0.679, 0.7341, 1.106e-06, 0.679, 0.7341, -4.568e-06, 0.679, 0.7341, -6.923e-06, 0.679, 0.7341, 0.0, 1.0, 0.0, 0.0, 1.0, 0.0, 0.0, 1.0, 0.0, 0.0, 1.0, 0.0, 0.0, 1.0, 0.0, 0.0, 1.0, 0.0, 1.0, 0.0, -1.83e-05, 1.0, 0.0, -1.83e-05, 1.0, 0.0, -1.83e-05, 0.0, 1.0, 0.0, 0.0, 1.0, 8.219e-08, 0.0, 1.0, 3.457e-08, 0.0, 1.0, 3.457e-08, 0.0, 1.0, 8.219e-08, 0.0, 1.0, 1.168e-07, -1.0, 0.0, 1.815e-05, -1.0, 0.0, 1.815e-05, -1.0, 0.0, 1.815e-05, 1.0, 0.0, 0.0, 1.0, 6.359e-06, -3.95e-06, 1.0, 3.03e-06, -1.882e-06, 1.0, 3.03e-06, -1.882e-06, 1.0, 6.359e-06, -3.95e-06, 1.0, 8.568e-06, -5.323e-06, -1.0, -4.69e-07, 0.0, -1.0, 1.883e-05, -5.367e-06, -1.0, 5.066e-05, -1.422e-05, -1.0, 5.066e-05, -1.422e-05, -1.0, 1.883e-05, -5.367e-06, -1.0, 5.753e-05, -1.613e-05, 1.0, 0.0, 0.0, 1.0, 0.0, 0.0, 1.0, 0.0, 0.0, 1.0, 0.0, 0.0, 1.0, 0.0, 0.0, 1.0, 0.0, 0.0, 0.0, 0.0, -1.0, 0.0, 0.0, -1.0, 0.0, 0.0, -1.0, 0.0, 0.0, -1.0, 0.0, 0.0, -1.0, 0.0, 0.0, -1.0, -1.0, 0.0, 0.0, -1.0, 0.0, 0.0, -1.0, 0.0, 0.0, -1.0, 0.0, 0.0, -1.0, 0.0, 0.0, -1.0, 0.0, 0.0, 0.0, 0.0, 1.0, 0.0, 0.0, 1.0, 0.0, 0.0, 1.0, 0.0, 0.0, 1.0, 0.0, 0.0, 1.0, 0.0, 0.0, 1.0, -1.0, 0.0, 0.0, -1.0, 0.0, 0.0, -1.0, 0.0, 0.0, -1.0, 0.0, 0.0, -1.0, 0.0, 0.0, -1.0, 0.0, 0.0, 0.0, 1.0, 0.0, 0.0, 1.0, 0.0, 0.0, 1.0, 0.0, 0.0, 1.0, 0.0, 0.0, 1.0, 0.0, 0.0, 1.0, 0.0, 1.0, 0.0, 0.0, 1.0, 0.0, 0.0, 1.0, 0.0, 0.0, 1.0, 0.0, 0.0, 1.0, 0.0, 0.0, 1.0, 0.0, 0.0, 0.0, -1.0, 0.0, 0.0, -1.0, 0.0, 0.0, -1.0, 0.0, 0.0, -1.0, 0.0, 0.0, -1.0, 0.0, 0.0, -1.0, 0.0, 0.0, 0.0, 1.0, 5.894e-08, 0.0, 1.0, 5.894e-08, 0.0, 1.0, 5.894e-08, 0.0, 1.0, 5.894e-08, 0.0, 1.0, 1.179e-07, 0.0, 1.0, 5.894e-08, 0.0, -1.0, 2.947e-08, 0.0, -1.0, 2.947e-08, 0.0, -1.0, 2.947e-08, 0.0, -1.0, 2.947e-08, 0.0, -1.0, 0.0, 0.0, -1.0, -1.0, 0.0, 0.0, -1.0, 0.0, 0.0, -1.0, 0.0, 0.0, -1.0, 0.0, 0.0, -1.0, 0.0, 0.0, -1.0, 0.0, 0.0, 4.501e-07, 0.0, 1.0, 2.854e-07, 0.0, 1.0, 4.348e-07, 0.0, 1.0, 4.348e-07, 0.0, 1.0, 2.854e-07, 0.0, 1.0, 2.701e-07, 0.0, 1.0, 1.0, 0.0, 0.0, 1.0, 0.0, 0.0, 1.0, 0.0, 0.0, 1.0, 0.0, 0.0, 1.0, 0.0, 0.0, 1.0, 0.0, 0.0, 0.0, 0.0, -1.0, -2.3e-08, -1.7e-07, -1.0, -2.471e-07, -1.826e-06, -1.0, -2.471e-07, -1.826e-06, -1.0, -2.3e-08, -1.7e-07, -1.0, -2.701e-07, -1.997e-06, -1.0, 0.0, 1.0, 0.0, 0.0, 1.0, 0.0, 0.0, 1.0, 0.0, 0.0, 1.0, 0.0, 0.0, 1.0, 0.0, 0.0, 1.0, 0.0])] * 3)])

# ---- objects
ob_body = bpy.data.objects.new('body', me_untitled_004)

# ---- transforms, parenting, visibility, modifiers, constraints
ob_body.location = (0.0, 0.0, 0.0)
ob_body.color = (0.8, 0.8, 0.8, 1.0)
ob_body.lineart.crease_threshold = 0.0
_vg = ob_body.vertex_groups.new(name='Hips_jnt')
for _i, _w in zip([134, 135, 136, 137, 138, 139, 140, 141, 142, 143, 144, 145], [0.5, 0.5, 0.5, 0.5, 0.5, 0.5, 0.5, 0.5, 0.5, 0.5, 0.5, 0.5]): _vg.add([_i], _w, 'REPLACE')
_vg = ob_body.vertex_groups.new(name='UpperLeg_Left_jnt')
for _i, _w in zip([38, 39, 40, 41, 42, 43, 44, 45, 46, 47, 48, 49, 138, 139, 140, 141, 142, 144], [1.0, 1.0, 1.0, 1.0, 1.0, 1.0, 1.0, 1.0, 1.0, 1.0, 1.0, 1.0, 0.5, 0.5, 0.5, 0.5, 0.5, 0.5]): _vg.add([_i], _w, 'REPLACE')
_vg = ob_body.vertex_groups.new(name='LowerLeg_Left_jnt')
_vg.add([50, 51, 52, 53, 54, 55, 56, 57, 58, 59, 60, 61], 1.0, 'REPLACE')
_vg = ob_body.vertex_groups.new(name='Foot_Left_jnt')
_vg.add([146, 147, 148, 149, 150, 151, 152, 153, 154, 155, 156, 157, 158, 159], 1.0, 'REPLACE')
_vg = ob_body.vertex_groups.new(name='UpperLeg_Right_jnt')
for _i, _w in zip([0, 1, 2, 3, 4, 5, 6, 7, 8, 9, 10, 11, 134, 135, 136, 137, 143, 145], [1.0, 1.0, 1.0, 1.0, 1.0, 1.0, 1.0, 1.0, 1.0, 1.0, 1.0, 1.0, 0.5, 0.5, 0.5, 0.5, 0.5, 0.5]): _vg.add([_i], _w, 'REPLACE')
_vg = ob_body.vertex_groups.new(name='LowerLeg_Right_jnt')
_vg.add([12, 13, 14, 15, 16, 17, 18, 19, 20, 21, 22, 23], 1.0, 'REPLACE')
_vg = ob_body.vertex_groups.new(name='Foot_Right_jnt')
_vg.add([24, 25, 26, 27, 28, 29, 30, 31, 32, 33, 34, 35, 36, 37], 1.0, 'REPLACE')
_vg = ob_body.vertex_groups.new(name='Spine_jnt')
_vg.add([62, 63, 68, 69], 1.0, 'REPLACE')
_vg = ob_body.vertex_groups.new(name='Spine_jnt.001')
_vg.add([160, 161, 162, 163], 1.0, 'REPLACE')
_vg = ob_body.vertex_groups.new(name='Chest_jnt')
_vg.add([64, 65, 66, 67], 1.0, 'REPLACE')
_vg = ob_body.vertex_groups.new(name='Arm_Right_jnt')
_vg.add([102, 103, 104, 105, 106, 107, 108, 109], 1.0, 'REPLACE')
_vg = ob_body.vertex_groups.new(name='Forearm_Right_jnt')
_vg.add([110, 111, 112, 113, 114, 115, 116, 117, 118, 119, 120, 121], 1.0, 'REPLACE')
_vg = ob_body.vertex_groups.new(name='Hand_Right_jnt')
_vg.add([122, 123, 124, 125, 126, 127, 128, 129, 130, 131, 132, 133], 1.0, 'REPLACE')
_vg = ob_body.vertex_groups.new(name='Arm_Left_jnt')
_vg.add([70, 71, 72, 73, 74, 75, 76, 77], 1.0, 'REPLACE')
_vg = ob_body.vertex_groups.new(name='Forearm_Left_jnt')
_vg.add([78, 79, 80, 81, 82, 83, 84, 85, 86, 87, 88, 89], 1.0, 'REPLACE')
_vg = ob_body.vertex_groups.new(name='Hand_Left_jnt')
_vg.add([90, 91, 92, 93, 94, 95, 96, 97, 98, 99, 100, 101], 1.0, 'REPLACE')
_vg = ob_body.vertex_groups.new(name='Head_jnt')
_vg.add([164, 165, 166, 167, 168, 169, 170, 171, 172, 173, 174, 175, 176, 177, 178, 179], 1.0, 'REPLACE')
_m = ob_body.modifiers.new('Character_Rig', 'ARMATURE')

# ---- collection membership
col_collection_1.objects.link(ob_body)

# ---- scene / render settings (as saved in the file)
scene.frame_start = 1; scene.frame_end = 250; scene.frame_set(0)
scene.render.engine = 'BLENDER_EEVEE_NEXT'
scene.render.resolution_percentage = 50
scene.render.dither_intensity = 0.0
scene.cycles.use_denoising = False
scene.cycles.samples = 128
scene.cycles.sampling_pattern = 'TABULATED_SOBOL'
scene.cycles.light_sampling_threshold = 0.0
scene.cycles.use_adaptive_sampling = False
scene.cycles.use_light_tree = False
scene.cycles.blur_glossy = 0.0
scene.cycles.sample_clamp_indirect = 0.0
scene.view_settings.view_transform = 'Standard'
bpy.context.view_layer.update()

# ---- added for rendering (the .blend has no active camera and no usable light): camera, sun
cam_auto = bpy.data.cameras.new('AutoCamera')
cam_auto.lens = 50.0
cam_auto.sensor_width = 36.0
cam_auto.clip_end = 1000.0
ob_auto_camera = bpy.data.objects.new('AutoCamera', cam_auto)
scene.collection.objects.link(ob_auto_camera)
ob_auto_camera.location = (4.12194, -3.53284, 3.38552)
ob_auto_camera.rotation_euler = (1.09748, -7.21219e-08, 0.694738)
scene.camera = ob_auto_camera
light_auto_sun = bpy.data.lights.new('AutoSun', 'SUN')
light_auto_sun.energy = 3.0
light_auto_sun.angle = 0.0523599
ob_auto_sun = bpy.data.objects.new('AutoSun', light_auto_sun)
scene.collection.objects.link(ob_auto_sun)
ob_auto_sun.rotation_euler = (0.872665, 0.174533, 0.523599)
bpy.context.view_layer.update()
